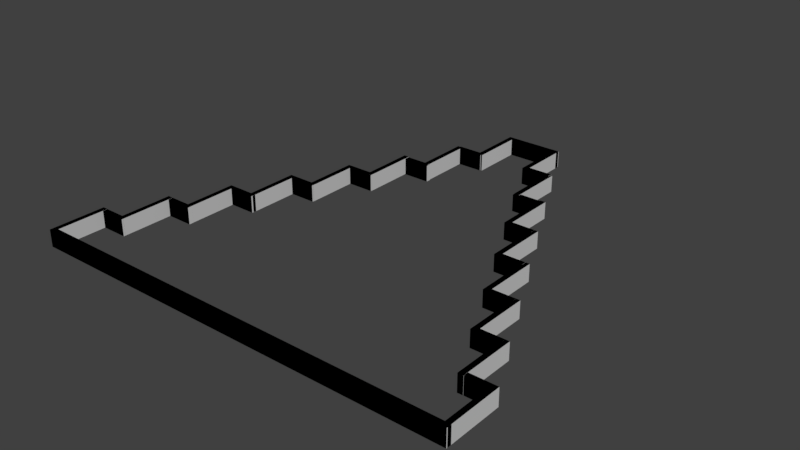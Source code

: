 # Source: Highlight_8.blend  (saved by Blender 2.77.0; exported with 4.5.12 LTS)
import bpy
from mathutils import Matrix  # noqa: F401  (used for matrix-valued properties, if any)

bpy.ops.wm.read_factory_settings(use_empty=True)
scene = bpy.context.scene
scene.name = 'Scene'

# ---- collections
col_collection_1 = bpy.data.collections.new('Collection 1'); scene.collection.children.link(col_collection_1)

# ---- materials (node trees are filled in below, after node groups)
mat_gold = bpy.data.materials.new('gold')
mat_gold.alpha_threshold = 0.0
mat_gold.use_transparent_shadow = False
mat_gold.diffuse_color = (0.64, 0.64, 0.64, 1.0)
mat_gold.specular_color = (0.5, 0.5, 0.5)
mat_gold.roughness = 0.5
mat_gold.specular_intensity = 1.0

# ---- material node trees

# ---- world
world_world = bpy.data.worlds.new('World'); scene.world = world_world
world_world.color = (0.05088, 0.05088, 0.05088)
world_world.use_sun_shadow = False
world_world.sun_shadow_jitter_overblur = 0.0
world_world.cycles.sampling_method = 'MANUAL'

# ---- meshes
me_cube_040 = bpy.data.meshes.new('Cube.040')
me_cube_040.from_pydata([(-0.7295, 0.0333, 1.014), (-0.7295, 0.0333, 0.7936), (-0.7506, 0.0333, 0.7936), (-0.7506, 0.0333, 1.014), (-0.7295, -0.0333, 1.014), (-0.7506, -0.0333, 1.014), (-0.7506, -0.0333, 0.7936), (-0.7295, -0.0333, 0.7936), (-0.7295, 0.0333, 1.014), (-0.7506, 0.0333, 1.014), (-0.7506, -0.0333, 1.014), (-0.7295, -0.0333, 1.014), (-0.7506, 0.0333, 1.014), (-0.7506, 0.0333, 0.7936), (-0.7506, -0.0333, 0.7936), (-0.7506, -0.0333, 1.014), (-0.7506, 0.0333, 0.7936), (-0.7295, 0.0333, 0.7936), (-0.7295, -0.0333, 0.7936), (-0.7506, -0.0333, 0.7936), (-0.7295, -0.0333, 1.014), (-0.7295, -0.0333, 0.7936), (-0.7295, 0.0333, 0.7936), (-0.7295, 0.0333, 1.014)], [], [(0, 1, 2), (0, 2, 3), (4, 5, 6), (4, 6, 7), (8, 9, 10), (8, 10, 11), (12, 13, 14), (12, 14, 15), (16, 17, 18), (16, 18, 19), (20, 21, 22), (20, 22, 23)])
me_cube_040.polygons.foreach_set('use_smooth', [True] * 12)
_k = set([(0, 1), (0, 3), (1, 2), (2, 3), (4, 5), (4, 7), (5, 6), (6, 7), (8, 9), (8, 11), (9, 10), (10, 11), (12, 13), (12, 15), (13, 14), (14, 15), (16, 17), (16, 19), (17, 18), (18, 19), (20, 21), (20, 23), (21, 22), (22, 23)])
me_cube_040.attributes.new('sharp_edge', 'BOOLEAN', 'EDGE').data.foreach_set('value', [ (min(e.vertices), max(e.vertices)) in _k for e in me_cube_040.edges])
me_cube_040.materials.append(mat_gold)
me_cube_040.use_remesh_preserve_volume = False
me_cube_040.use_remesh_preserve_attributes = False
me_cube_040.use_mirror_vertex_groups = False
me_cube_040.update()
me_cube_040.normals_split_custom_set([tuple(v) for v in zip(*[iter([-4.777e-05, -1.0, 2.088e-12, 2.088e-12, -1.0, 4.777e-05, 4.777e-05, -1.0, -2.088e-12, -4.777e-05, -1.0, 2.088e-12, 4.777e-05, -1.0, -2.088e-12, -2.088e-12, -1.0, -4.777e-05, 2.088e-12, 1.0, -4.777e-05, 4.777e-05, 1.0, 2.088e-12, -2.088e-12, 1.0, 4.777e-05, 2.088e-12, 1.0, -4.777e-05, -2.088e-12, 1.0, 4.777e-05, -4.777e-05, 1.0, -2.088e-12, 2.088e-12, -4.777e-05, -1.0, -0.0003355, -1.611e-08, -1.0, -2.088e-12, 4.777e-05, -1.0, 2.088e-12, -4.777e-05, -1.0, -2.088e-12, 4.777e-05, -1.0, -0.0003355, -1.467e-11, -1.0, -1.0, 0.0, 0.0, -1.0, 0.0, 0.0, -1.0, 0.0, 0.0, -1.0, 0.0, 0.0, -1.0, 0.0, 0.0, -1.0, 0.0, 0.0, -2.088e-12, -4.777e-05, 1.0, 0.0003355, -1.611e-08, 1.0, 2.088e-12, 4.777e-05, 1.0, -2.088e-12, -4.777e-05, 1.0, 2.088e-12, 4.777e-05, 1.0, 0.0002792, -0.0001861, 1.0, 1.0, 0.0, 0.0, 1.0, 0.0, 0.0, 1.0, 0.0, 0.0, 1.0, 0.0, 0.0, 1.0, 0.0, 0.0, 1.0, 0.0, 0.0])] * 3)])
me_cube_001 = bpy.data.meshes.new('Cube.001')
me_cube_001.from_pydata([(-0.1163, 0.0333, -0.4384), (0.1163, 0.0333, -0.4384), (0.1163, 0.0333, -0.4576), (-0.1163, 0.0333, -0.4576), (-0.1163, -0.0333, -0.4384), (-0.1163, -0.0333, -0.4576), (0.1163, -0.0333, -0.4576), (0.1163, -0.0333, -0.4384), (-0.1163, 0.0333, -0.4384), (-0.1163, 0.0333, -0.4576), (-0.1163, -0.0333, -0.4576), (-0.1163, -0.0333, -0.4384), (-0.1163, 0.0333, -0.4576), (0.1163, 0.0333, -0.4576), (0.1163, -0.0333, -0.4576), (-0.1163, -0.0333, -0.4576), (0.1163, 0.0333, -0.4576), (0.1163, 0.0333, -0.4384), (0.1163, -0.0333, -0.4384), (0.1163, -0.0333, -0.4576), (-0.1163, -0.0333, -0.4384), (0.1163, -0.0333, -0.4384), (0.1163, 0.0333, -0.4384), (-0.1163, 0.0333, -0.4384)], [], [(0, 1, 2), (0, 2, 3), (4, 5, 6), (4, 6, 7), (8, 9, 10), (8, 10, 11), (12, 13, 14), (12, 14, 15), (16, 17, 18), (16, 18, 19), (20, 21, 22), (20, 22, 23)])
me_cube_001.polygons.foreach_set('use_smooth', [True] * 12)
_k = set([(0, 1), (0, 3), (1, 2), (2, 3), (4, 5), (4, 7), (5, 6), (6, 7), (8, 9), (8, 11), (9, 10), (10, 11), (12, 13), (12, 15), (13, 14), (14, 15), (16, 17), (16, 19), (17, 18), (18, 19), (20, 21), (20, 23), (21, 22), (22, 23)])
me_cube_001.attributes.new('sharp_edge', 'BOOLEAN', 'EDGE').data.foreach_set('value', [ (min(e.vertices), max(e.vertices)) in _k for e in me_cube_001.edges])
me_cube_001.materials.append(mat_gold)
me_cube_001.use_remesh_preserve_volume = False
me_cube_001.use_remesh_preserve_attributes = False
me_cube_001.use_mirror_vertex_groups = False
me_cube_001.update()
me_cube_001.normals_split_custom_set([tuple(v) for v in zip(*[iter([-1.467e-11, -1.0, -0.0003355, -4.777e-05, -1.0, 2.088e-12, 1.467e-11, -1.0, 0.0003355, -1.467e-11, -1.0, -0.0003355, 1.467e-11, -1.0, 0.0003355, 4.777e-05, -1.0, -2.088e-12, 0.0003355, 1.0, 1.467e-11, -2.088e-12, 1.0, 4.777e-05, -0.0003355, 1.0, -1.467e-11, 0.0003355, 1.0, 1.467e-11, -0.0003355, 1.0, -1.467e-11, 2.088e-12, 1.0, -4.777e-05, -1.0, 0.0, 0.0, -1.0, 0.0, 0.0, -1.0, 0.0, 0.0, -1.0, 0.0, 0.0, -1.0, 0.0, 0.0, -1.0, 0.0, 0.0, 4.532e-05, -1.511e-05, 1.0, 0.0003183, -0.0001061, 1.0, 4.532e-05, -1.511e-05, 1.0, 4.532e-05, -1.511e-05, 1.0, 4.532e-05, -1.511e-05, 1.0, 0.0003183, -0.0001061, 1.0, 1.0, 0.0, 0.0, 1.0, 0.0, 0.0, 1.0, 0.0, 0.0, 1.0, 0.0, 0.0, 1.0, 0.0, 0.0, 1.0, 0.0, 0.0, -2.088e-12, 4.777e-05, -1.0, -0.0003355, -1.467e-11, -1.0, 2.088e-12, -4.777e-05, -1.0, -2.088e-12, 4.777e-05, -1.0, 2.088e-12, -4.777e-05, -1.0, -0.0003183, 0.0001061, -1.0])] * 3)])
me_cube_011 = bpy.data.meshes.new('Cube.011')
me_cube_011.from_pydata([(-0.3066, 0.0333, 0.1824), (-0.3066, 0.0333, -0.0384), (-0.3277, 0.0333, -0.0384), (-0.3277, 0.0333, 0.1824), (-0.3066, -0.0333, 0.1824), (-0.3277, -0.0333, 0.1824), (-0.3277, -0.0333, -0.0384), (-0.3066, -0.0333, -0.0384), (-0.3066, 0.0333, 0.1824), (-0.3277, 0.0333, 0.1824), (-0.3277, -0.0333, 0.1824), (-0.3066, -0.0333, 0.1824), (-0.3277, 0.0333, 0.1824), (-0.3277, 0.0333, -0.0384), (-0.3277, -0.0333, -0.0384), (-0.3277, -0.0333, 0.1824), (-0.3277, 0.0333, -0.0384), (-0.3066, 0.0333, -0.0384), (-0.3066, -0.0333, -0.0384), (-0.3277, -0.0333, -0.0384), (-0.3066, -0.0333, 0.1824), (-0.3066, -0.0333, -0.0384), (-0.3066, 0.0333, -0.0384), (-0.3066, 0.0333, 0.1824)], [], [(0, 1, 2), (0, 2, 3), (4, 5, 6), (4, 6, 7), (8, 9, 10), (8, 10, 11), (12, 13, 14), (12, 14, 15), (16, 17, 18), (16, 18, 19), (20, 21, 22), (20, 22, 23)])
me_cube_011.polygons.foreach_set('use_smooth', [True] * 12)
_k = set([(0, 1), (0, 3), (1, 2), (2, 3), (4, 5), (4, 7), (5, 6), (6, 7), (8, 9), (8, 11), (9, 10), (10, 11), (12, 13), (12, 15), (13, 14), (14, 15), (16, 17), (16, 19), (17, 18), (18, 19), (20, 21), (20, 23), (21, 22), (22, 23)])
me_cube_011.attributes.new('sharp_edge', 'BOOLEAN', 'EDGE').data.foreach_set('value', [ (min(e.vertices), max(e.vertices)) in _k for e in me_cube_011.edges])
me_cube_011.materials.append(mat_gold)
me_cube_011.use_remesh_preserve_volume = False
me_cube_011.use_remesh_preserve_attributes = False
me_cube_011.use_mirror_vertex_groups = False
me_cube_011.update()
me_cube_011.normals_split_custom_set([tuple(v) for v in zip(*[iter([-0.0003355, -1.0, 1.467e-11, 2.088e-12, -1.0, 4.777e-05, 0.0003355, -1.0, -1.467e-11, -0.0003355, -1.0, 1.467e-11, 0.0003355, -1.0, -1.467e-11, -2.088e-12, -1.0, -4.777e-05, 1.467e-11, 1.0, -0.0003355, 4.777e-05, 1.0, 2.088e-12, -1.467e-11, 1.0, 0.0003355, 1.467e-11, 1.0, -0.0003355, -1.467e-11, 1.0, 0.0003355, -4.777e-05, 1.0, -2.088e-12, 2.088e-12, -4.777e-05, -1.0, 4.777e-05, 2.088e-12, -1.0, -2.088e-12, 4.777e-05, -1.0, 2.088e-12, -4.777e-05, -1.0, -2.088e-12, 4.777e-05, -1.0, -4.777e-05, -2.088e-12, -1.0, -1.0, 0.0, 0.0, -1.0, 0.0, 0.0, -1.0, 0.0, 0.0, -1.0, 0.0, 0.0, -1.0, 0.0, 0.0, -1.0, 0.0, 0.0, -2.088e-12, -4.777e-05, 1.0, -4.777e-05, 2.088e-12, 1.0, 2.088e-12, 4.777e-05, 1.0, -2.088e-12, -4.777e-05, 1.0, 2.088e-12, 4.777e-05, 1.0, 4.777e-05, -2.088e-12, 1.0, 1.0, 0.0, 0.0, 1.0, 0.0, 0.0, 1.0, 0.0, 0.0, 1.0, 0.0, 0.0, 1.0, 0.0, 0.0, 1.0, 0.0, 0.0])] * 3)])
me_cube_007_cube_008 = bpy.data.meshes.new('Cube.007_Cube.008')
me_cube_007_cube_008.from_pydata([(-0.4179, 0.03357, 0.1888), (-0.3069, 0.03357, 0.1888), (-0.3069, 0.03357, 0.1696), (-0.4179, 0.03357, 0.1696), (-0.4179, -0.03303, 0.1888), (-0.4179, -0.03303, 0.1696), (-0.3069, -0.03303, 0.1696), (-0.3069, -0.03303, 0.1888), (-0.4179, 0.03357, 0.1888), (-0.4179, 0.03357, 0.1696), (-0.4179, -0.03303, 0.1696), (-0.4179, -0.03303, 0.1888), (-0.4179, 0.03357, 0.1696), (-0.3069, 0.03357, 0.1696), (-0.3069, -0.03303, 0.1696), (-0.4179, -0.03303, 0.1696), (-0.3069, 0.03357, 0.1696), (-0.3069, 0.03357, 0.1888), (-0.3069, -0.03303, 0.1888), (-0.3069, -0.03303, 0.1696), (-0.4179, -0.03303, 0.1888), (-0.3069, -0.03303, 0.1888), (-0.3069, 0.03357, 0.1888), (-0.4179, 0.03357, 0.1888)], [], [(0, 1, 2), (0, 2, 3), (4, 5, 6), (4, 6, 7), (8, 9, 10), (8, 10, 11), (12, 13, 14), (12, 14, 15), (16, 17, 18), (16, 18, 19), (20, 21, 22), (20, 22, 23)])
me_cube_007_cube_008.polygons.foreach_set('use_smooth', [True] * 12)
_k = set([(0, 1), (0, 3), (1, 2), (2, 3), (4, 5), (4, 7), (5, 6), (6, 7), (8, 9), (8, 11), (9, 10), (10, 11), (12, 13), (12, 15), (13, 14), (14, 15), (16, 17), (16, 19), (17, 18), (18, 19), (20, 21), (20, 23), (21, 22), (22, 23)])
me_cube_007_cube_008.attributes.new('sharp_edge', 'BOOLEAN', 'EDGE').data.foreach_set('value', [ (min(e.vertices), max(e.vertices)) in _k for e in me_cube_007_cube_008.edges])
me_cube_007_cube_008.materials.append(mat_gold)
me_cube_007_cube_008.use_remesh_preserve_volume = False
me_cube_007_cube_008.use_remesh_preserve_attributes = False
me_cube_007_cube_008.use_mirror_vertex_groups = False
me_cube_007_cube_008.update()
me_cube_007_cube_008.normals_split_custom_set([tuple(v) for v in zip(*[iter([-2.088e-12, -1.0, -4.777e-05, -4.777e-05, -1.0, 2.088e-12, 2.088e-12, -1.0, 4.777e-05, -2.088e-12, -1.0, -4.777e-05, 2.088e-12, -1.0, 4.777e-05, 4.777e-05, -1.0, -2.088e-12, 4.777e-05, 1.0, 2.088e-12, -2.088e-12, 1.0, 4.777e-05, -4.777e-05, 1.0, -2.088e-12, 4.777e-05, 1.0, 2.088e-12, -4.777e-05, 1.0, -2.088e-12, 2.088e-12, 1.0, -4.777e-05, -1.0, 0.0, 0.0, -1.0, 0.0, 0.0, -1.0, 0.0, 0.0, -1.0, 0.0, 0.0, -1.0, 0.0, 0.0, -1.0, 0.0, 0.0, -2.088e-12, -4.777e-05, 1.0, 0.0003183, -0.0001061, 1.0, 2.088e-12, 4.777e-05, 1.0, -2.088e-12, -4.777e-05, 1.0, 2.088e-12, 4.777e-05, 1.0, 4.777e-05, -2.088e-12, 1.0, 1.0, 0.0, 0.0, 1.0, 0.0, 0.0, 1.0, 0.0, 0.0, 1.0, 0.0, 0.0, 1.0, 0.0, 0.0, 1.0, 0.0, 0.0, -2.088e-12, 4.777e-05, -1.0, -4.532e-05, 1.511e-05, -1.0, 2.088e-12, -4.777e-05, -1.0, -2.088e-12, 4.777e-05, -1.0, 2.088e-12, -4.777e-05, -1.0, 0.0003355, 1.467e-11, -1.0])] * 3)])
me_cube_052 = bpy.data.meshes.new('Cube.052')
me_cube_052.from_pydata([(-0.8563, 0.0333, 1.226), (0.8563, 0.0333, 1.226), (0.8563, 0.0333, 1.206), (-0.8563, 0.0333, 1.206), (-0.8563, -0.0333, 1.226), (-0.8563, -0.0333, 1.206), (0.8563, -0.0333, 1.206), (0.8563, -0.0333, 1.226), (-0.8563, 0.0333, 1.226), (-0.8563, 0.0333, 1.206), (-0.8563, -0.0333, 1.206), (-0.8563, -0.0333, 1.226), (-0.8563, 0.0333, 1.206), (0.8563, 0.0333, 1.206), (0.8563, -0.0333, 1.206), (-0.8563, -0.0333, 1.206), (0.8563, 0.0333, 1.206), (0.8563, 0.0333, 1.226), (0.8563, -0.0333, 1.226), (0.8563, -0.0333, 1.206), (-0.8563, -0.0333, 1.226), (0.8563, -0.0333, 1.226), (0.8563, 0.0333, 1.226), (-0.8563, 0.0333, 1.226)], [], [(0, 1, 2), (0, 2, 3), (4, 5, 6), (4, 6, 7), (8, 9, 10), (8, 10, 11), (12, 13, 14), (12, 14, 15), (16, 17, 18), (16, 18, 19), (20, 21, 22), (20, 22, 23)])
me_cube_052.polygons.foreach_set('use_smooth', [True] * 12)
_k = set([(0, 1), (0, 3), (1, 2), (2, 3), (4, 5), (4, 7), (5, 6), (6, 7), (8, 9), (8, 11), (9, 10), (10, 11), (12, 13), (12, 15), (13, 14), (14, 15), (16, 17), (16, 19), (17, 18), (18, 19), (20, 21), (20, 23), (21, 22), (22, 23)])
me_cube_052.attributes.new('sharp_edge', 'BOOLEAN', 'EDGE').data.foreach_set('value', [ (min(e.vertices), max(e.vertices)) in _k for e in me_cube_052.edges])
me_cube_052.materials.append(mat_gold)
me_cube_052.use_remesh_preserve_volume = False
me_cube_052.use_remesh_preserve_attributes = False
me_cube_052.use_mirror_vertex_groups = False
me_cube_052.update()
me_cube_052.normals_split_custom_set([tuple(v) for v in zip(*[iter([-2.088e-12, -1.0, -4.777e-05, -4.777e-05, -1.0, 2.088e-12, 2.088e-12, -1.0, 4.777e-05, -2.088e-12, -1.0, -4.777e-05, 2.088e-12, -1.0, 4.777e-05, 4.777e-05, -1.0, -2.088e-12, 4.777e-05, 1.0, 2.088e-12, -2.088e-12, 1.0, 4.777e-05, -4.777e-05, 1.0, -2.088e-12, 4.777e-05, 1.0, 2.088e-12, -4.777e-05, 1.0, -2.088e-12, 2.088e-12, 1.0, -4.777e-05, -1.0, 0.0, 0.0, -1.0, 0.0, 0.0, -1.0, 0.0, 0.0, -1.0, 0.0, 0.0, -1.0, 0.0, 0.0, -1.0, 0.0, 0.0, -2.088e-12, -4.777e-05, 1.0, -0.0003355, 1.467e-11, 1.0, 2.088e-12, 4.777e-05, 1.0, -2.088e-12, -4.777e-05, 1.0, 2.088e-12, 4.777e-05, 1.0, 0.0003355, -1.467e-11, 1.0, 1.0, 0.0, 0.0, 1.0, 0.0, 0.0, 1.0, 0.0, 0.0, 1.0, 0.0, 0.0, 1.0, 0.0, 0.0, 1.0, 0.0, 0.0, -2.088e-12, 4.777e-05, -1.0, -0.0003183, 0.0001061, -1.0, 2.088e-12, -4.777e-05, -1.0, -2.088e-12, 4.777e-05, -1.0, 2.088e-12, -4.777e-05, -1.0, -0.0003183, 0.0001061, -1.0])] * 3)])
me_cube_020_cube_026 = bpy.data.meshes.new('Cube.020_Cube.026')
me_cube_020_cube_026.from_pydata([(0.6235, 0.03339, 0.8127), (0.7345, 0.03339, 0.8127), (0.7345, 0.03339, 0.7935), (0.6235, 0.03339, 0.7935), (0.6235, -0.03321, 0.8127), (0.6235, -0.03321, 0.7935), (0.7345, -0.03321, 0.7935), (0.7345, -0.03321, 0.8127), (0.6235, 0.03339, 0.8127), (0.6235, 0.03339, 0.7935), (0.6235, -0.03321, 0.7935), (0.6235, -0.03321, 0.8127), (0.6235, 0.03339, 0.7935), (0.7345, 0.03339, 0.7935), (0.7345, -0.03321, 0.7935), (0.6235, -0.03321, 0.7935), (0.7345, 0.03339, 0.7935), (0.7345, 0.03339, 0.8127), (0.7345, -0.03321, 0.8127), (0.7345, -0.03321, 0.7935), (0.6235, -0.03321, 0.8127), (0.7345, -0.03321, 0.8127), (0.7345, 0.03339, 0.8127), (0.6235, 0.03339, 0.8127)], [], [(0, 1, 2), (0, 2, 3), (4, 5, 6), (4, 6, 7), (8, 9, 10), (8, 10, 11), (12, 13, 14), (12, 14, 15), (16, 17, 18), (16, 18, 19), (20, 21, 22), (20, 22, 23)])
me_cube_020_cube_026.polygons.foreach_set('use_smooth', [True] * 12)
_k = set([(0, 1), (0, 3), (1, 2), (2, 3), (4, 5), (4, 7), (5, 6), (6, 7), (8, 9), (8, 11), (9, 10), (10, 11), (12, 13), (12, 15), (13, 14), (14, 15), (16, 17), (16, 19), (17, 18), (18, 19), (20, 21), (20, 23), (21, 22), (22, 23)])
me_cube_020_cube_026.attributes.new('sharp_edge', 'BOOLEAN', 'EDGE').data.foreach_set('value', [ (min(e.vertices), max(e.vertices)) in _k for e in me_cube_020_cube_026.edges])
me_cube_020_cube_026.materials.append(mat_gold)
me_cube_020_cube_026.use_remesh_preserve_volume = False
me_cube_020_cube_026.use_remesh_preserve_attributes = False
me_cube_020_cube_026.use_mirror_vertex_groups = False
me_cube_020_cube_026.update()
me_cube_020_cube_026.normals_split_custom_set([tuple(v) for v in zip(*[iter([-2.088e-12, -1.0, -4.777e-05, -4.777e-05, -1.0, 2.088e-12, -1.172e-12, -1.0, 4.777e-05, -2.088e-12, -1.0, -4.777e-05, -1.172e-12, -1.0, 4.777e-05, 4.777e-05, -1.0, 4.334e-10, 4.777e-05, 1.0, 2.088e-12, -2.69e-12, 1.0, 4.777e-05, -4.777e-05, 1.0, -4.349e-10, 4.777e-05, 1.0, 2.088e-12, -4.777e-05, 1.0, -4.349e-10, 2.088e-12, 1.0, -4.777e-05, -1.0, 0.0, 0.0, -1.0, 0.0, 0.0, -1.0, 0.0, 0.0, -1.0, 0.0, 0.0, -1.0, 0.0, 0.0, -1.0, 0.0, 0.0, 3.886e-05, 0.0, 1.0, 3.806e-05, -1.497e-05, 1.0, 3.949e-05, 2.305e-09, 1.0, 3.886e-05, 0.0, 1.0, 3.949e-05, 2.305e-09, 1.0, 0.0003257, -1.468e-11, 1.0, 1.0, 0.0, 0.0, 1.0, 0.0, 0.0, 1.0, 0.0, 0.0, 1.0, 0.0, 0.0, 1.0, 0.0, 0.0, 1.0, 0.0, 0.0, -2.088e-12, 4.777e-05, -1.0, -0.0003183, 0.0001061, -1.0, 2.088e-12, -4.777e-05, -1.0, -2.088e-12, 4.777e-05, -1.0, 2.088e-12, -4.777e-05, -1.0, 4.777e-05, 2.088e-12, -1.0])] * 3)])
me_cube_002 = bpy.data.meshes.new('Cube.002')
me_cube_002.from_pydata([(-0.09515, 0.0333, -0.2336), (-0.09515, 0.0333, -0.4544), (-0.1163, 0.0333, -0.4544), (-0.1163, 0.0333, -0.2336), (-0.09515, -0.0333, -0.2336), (-0.1163, -0.0333, -0.2336), (-0.1163, -0.0333, -0.4544), (-0.09515, -0.0333, -0.4544), (-0.09515, 0.0333, -0.2336), (-0.1163, 0.0333, -0.2336), (-0.1163, -0.0333, -0.2336), (-0.09515, -0.0333, -0.2336), (-0.1163, 0.0333, -0.2336), (-0.1163, 0.0333, -0.4544), (-0.1163, -0.0333, -0.4544), (-0.1163, -0.0333, -0.2336), (-0.1163, 0.0333, -0.4544), (-0.09515, 0.0333, -0.4544), (-0.09515, -0.0333, -0.4544), (-0.1163, -0.0333, -0.4544), (-0.09515, -0.0333, -0.2336), (-0.09515, -0.0333, -0.4544), (-0.09515, 0.0333, -0.4544), (-0.09515, 0.0333, -0.2336)], [], [(0, 1, 2), (0, 2, 3), (4, 5, 6), (4, 6, 7), (8, 9, 10), (8, 10, 11), (12, 13, 14), (12, 14, 15), (16, 17, 18), (16, 18, 19), (20, 21, 22), (20, 22, 23)])
me_cube_002.polygons.foreach_set('use_smooth', [True] * 12)
_k = set([(0, 1), (0, 3), (1, 2), (2, 3), (4, 5), (4, 7), (5, 6), (6, 7), (8, 9), (8, 11), (9, 10), (10, 11), (12, 13), (12, 15), (13, 14), (14, 15), (16, 17), (16, 19), (17, 18), (18, 19), (20, 21), (20, 23), (21, 22), (22, 23)])
me_cube_002.attributes.new('sharp_edge', 'BOOLEAN', 'EDGE').data.foreach_set('value', [ (min(e.vertices), max(e.vertices)) in _k for e in me_cube_002.edges])
me_cube_002.materials.append(mat_gold)
me_cube_002.use_remesh_preserve_volume = False
me_cube_002.use_remesh_preserve_attributes = False
me_cube_002.use_mirror_vertex_groups = False
me_cube_002.update()
me_cube_002.normals_split_custom_set([tuple(v) for v in zip(*[iter([-4.777e-05, -1.0, 2.088e-12, 2.088e-12, -1.0, 4.777e-05, 4.777e-05, -1.0, -2.088e-12, -4.777e-05, -1.0, 2.088e-12, 4.777e-05, -1.0, -2.088e-12, -2.088e-12, -1.0, -4.777e-05, 2.088e-12, 1.0, -4.777e-05, 4.777e-05, 1.0, 2.088e-12, -2.088e-12, 1.0, 4.777e-05, 2.088e-12, 1.0, -4.777e-05, -2.088e-12, 1.0, 4.777e-05, -4.777e-05, 1.0, -2.088e-12, 2.088e-12, -4.777e-05, -1.0, 4.777e-05, 2.088e-12, -1.0, -2.088e-12, 4.777e-05, -1.0, 2.088e-12, -4.777e-05, -1.0, -2.088e-12, 4.777e-05, -1.0, -4.777e-05, -2.088e-12, -1.0, -1.0, 0.0, 0.0, -1.0, 0.0, 0.0, -1.0, 0.0, 0.0, -1.0, 0.0, 0.0, -1.0, 0.0, 0.0, -1.0, 0.0, 0.0, -2.088e-12, -4.777e-05, 1.0, -4.777e-05, 2.088e-12, 1.0, 2.088e-12, 4.777e-05, 1.0, -2.088e-12, -4.777e-05, 1.0, 2.088e-12, 4.777e-05, 1.0, 4.777e-05, -2.088e-12, 1.0, 1.0, 0.0, 0.0, 1.0, 0.0, 0.0, 1.0, 0.0, 0.0, 1.0, 0.0, 0.0, 1.0, 0.0, 0.0, 1.0, 0.0, 0.0])] * 3)])
me_cube_031 = bpy.data.meshes.new('Cube.031')
me_cube_031.from_pydata([(-0.6237, 0.0333, 0.8064), (-0.6237, 0.0333, 0.5856), (-0.6449, 0.0333, 0.5856), (-0.6449, 0.0333, 0.8064), (-0.6237, -0.0333, 0.8064), (-0.6449, -0.0333, 0.8064), (-0.6449, -0.0333, 0.5856), (-0.6237, -0.0333, 0.5856), (-0.6237, 0.0333, 0.8064), (-0.6449, 0.0333, 0.8064), (-0.6449, -0.0333, 0.8064), (-0.6237, -0.0333, 0.8064), (-0.6449, 0.0333, 0.8064), (-0.6449, 0.0333, 0.5856), (-0.6449, -0.0333, 0.5856), (-0.6449, -0.0333, 0.8064), (-0.6449, 0.0333, 0.5856), (-0.6237, 0.0333, 0.5856), (-0.6237, -0.0333, 0.5856), (-0.6449, -0.0333, 0.5856), (-0.6237, -0.0333, 0.8064), (-0.6237, -0.0333, 0.5856), (-0.6237, 0.0333, 0.5856), (-0.6237, 0.0333, 0.8064)], [], [(0, 1, 2), (0, 2, 3), (4, 5, 6), (4, 6, 7), (8, 9, 10), (8, 10, 11), (12, 13, 14), (12, 14, 15), (16, 17, 18), (16, 18, 19), (20, 21, 22), (20, 22, 23)])
me_cube_031.polygons.foreach_set('use_smooth', [True] * 12)
_k = set([(0, 1), (0, 3), (1, 2), (2, 3), (4, 5), (4, 7), (5, 6), (6, 7), (8, 9), (8, 11), (9, 10), (10, 11), (12, 13), (12, 15), (13, 14), (14, 15), (16, 17), (16, 19), (17, 18), (18, 19), (20, 21), (20, 23), (21, 22), (22, 23)])
me_cube_031.attributes.new('sharp_edge', 'BOOLEAN', 'EDGE').data.foreach_set('value', [ (min(e.vertices), max(e.vertices)) in _k for e in me_cube_031.edges])
me_cube_031.materials.append(mat_gold)
me_cube_031.use_remesh_preserve_volume = False
me_cube_031.use_remesh_preserve_attributes = False
me_cube_031.use_mirror_vertex_groups = False
me_cube_031.update()
me_cube_031.normals_split_custom_set([tuple(v) for v in zip(*[iter([-4.777e-05, -1.0, 2.088e-12, 2.088e-12, -1.0, 4.777e-05, 4.777e-05, -1.0, -2.088e-12, -4.777e-05, -1.0, 2.088e-12, 4.777e-05, -1.0, -2.088e-12, -2.088e-12, -1.0, -4.777e-05, 2.088e-12, 1.0, -4.777e-05, 4.777e-05, 1.0, 2.088e-12, -2.088e-12, 1.0, 4.777e-05, 2.088e-12, 1.0, -4.777e-05, -2.088e-12, 1.0, 4.777e-05, -4.777e-05, 1.0, -2.088e-12, 2.088e-12, -4.777e-05, -1.0, 4.777e-05, 2.088e-12, -1.0, -2.088e-12, 4.777e-05, -1.0, 2.088e-12, -4.777e-05, -1.0, -2.088e-12, 4.777e-05, -1.0, -4.777e-05, -2.088e-12, -1.0, -1.0, 0.0, 0.0, -1.0, 0.0, 0.0, -1.0, 0.0, 0.0, -1.0, 0.0, 0.0, -1.0, 0.0, 0.0, -1.0, 0.0, 0.0, -2.088e-12, -4.777e-05, 1.0, -4.777e-05, 2.088e-12, 1.0, 2.088e-12, 4.777e-05, 1.0, -2.088e-12, -4.777e-05, 1.0, 2.088e-12, 4.777e-05, 1.0, 4.777e-05, -2.088e-12, 1.0, 1.0, 0.0, 0.0, 1.0, 0.0, 0.0, 1.0, 0.0, 0.0, 1.0, 0.0, 0.0, 1.0, 0.0, 0.0, 1.0, 0.0, 0.0])] * 3)])
me_cube_018_cube_021 = bpy.data.meshes.new('Cube.018_Cube.021')
me_cube_018_cube_021.from_pydata([(0.4127, 0.03367, 0.3972), (0.5237, 0.03367, 0.3972), (0.5237, 0.03367, 0.378), (0.4127, 0.03367, 0.378), (0.4127, -0.03293, 0.3972), (0.4127, -0.03293, 0.378), (0.5237, -0.03293, 0.378), (0.5237, -0.03293, 0.3972), (0.4127, 0.03367, 0.3972), (0.4127, 0.03367, 0.378), (0.4127, -0.03293, 0.378), (0.4127, -0.03293, 0.3972), (0.4127, 0.03367, 0.378), (0.5237, 0.03367, 0.378), (0.5237, -0.03293, 0.378), (0.4127, -0.03293, 0.378), (0.5237, 0.03367, 0.378), (0.5237, 0.03367, 0.3972), (0.5237, -0.03293, 0.3972), (0.5237, -0.03293, 0.378), (0.4127, -0.03293, 0.3972), (0.5237, -0.03293, 0.3972), (0.5237, 0.03367, 0.3972), (0.4127, 0.03367, 0.3972)], [], [(0, 1, 2), (0, 2, 3), (4, 5, 6), (4, 6, 7), (8, 9, 10), (8, 10, 11), (12, 13, 14), (12, 14, 15), (16, 17, 18), (16, 18, 19), (20, 21, 22), (20, 22, 23)])
me_cube_018_cube_021.polygons.foreach_set('use_smooth', [True] * 12)
_k = set([(0, 1), (0, 3), (1, 2), (2, 3), (4, 5), (4, 7), (5, 6), (6, 7), (8, 9), (8, 11), (9, 10), (10, 11), (12, 13), (12, 15), (13, 14), (14, 15), (16, 17), (16, 19), (17, 18), (18, 19), (20, 21), (20, 23), (21, 22), (22, 23)])
me_cube_018_cube_021.attributes.new('sharp_edge', 'BOOLEAN', 'EDGE').data.foreach_set('value', [ (min(e.vertices), max(e.vertices)) in _k for e in me_cube_018_cube_021.edges])
me_cube_018_cube_021.materials.append(mat_gold)
me_cube_018_cube_021.use_remesh_preserve_volume = False
me_cube_018_cube_021.use_remesh_preserve_attributes = False
me_cube_018_cube_021.use_mirror_vertex_groups = False
me_cube_018_cube_021.update()
me_cube_018_cube_021.normals_split_custom_set([tuple(v) for v in zip(*[iter([-2.088e-12, -1.0, -4.777e-05, -4.777e-05, -1.0, 2.088e-12, 2.088e-12, -1.0, 4.777e-05, -2.088e-12, -1.0, -4.777e-05, 2.088e-12, -1.0, 4.777e-05, 4.777e-05, -1.0, -2.088e-12, 4.777e-05, 1.0, 2.088e-12, -2.088e-12, 1.0, 4.777e-05, -4.777e-05, 1.0, -2.088e-12, 4.777e-05, 1.0, 2.088e-12, -4.777e-05, 1.0, -2.088e-12, 2.088e-12, 1.0, -4.777e-05, -1.0, 0.0, 0.0, -1.0, 0.0, 0.0, -1.0, 0.0, 0.0, -1.0, 0.0, 0.0, -1.0, 0.0, 0.0, -1.0, 0.0, 0.0, -2.088e-12, -4.777e-05, 1.0, 4.532e-05, -1.511e-05, 1.0, 2.088e-12, 4.777e-05, 1.0, -2.088e-12, -4.777e-05, 1.0, 2.088e-12, 4.777e-05, 1.0, 0.0003355, -1.467e-11, 1.0, 1.0, 0.0, 0.0, 1.0, 0.0, 0.0, 1.0, 0.0, 0.0, 1.0, 0.0, 0.0, 1.0, 0.0, 0.0, 1.0, 0.0, 0.0, -2.088e-12, 4.777e-05, -1.0, -0.0003183, 0.0001061, -1.0, 2.088e-12, -4.777e-05, -1.0, -2.088e-12, 4.777e-05, -1.0, 2.088e-12, -4.777e-05, -1.0, 4.777e-05, 2.088e-12, -1.0])] * 3)])
me_cube_015_cube_019 = bpy.data.meshes.new('Cube.015_Cube.019')
me_cube_015_cube_019.from_pydata([(0.2004, 0.03173, -0.01781), (0.3114, 0.03173, -0.01781), (0.3114, 0.03173, -0.03701), (0.2004, 0.03173, -0.03701), (0.2004, -0.03487, -0.01781), (0.2004, -0.03487, -0.03701), (0.3114, -0.03487, -0.03701), (0.3114, -0.03487, -0.01781), (0.2004, 0.03173, -0.01781), (0.2004, 0.03173, -0.03701), (0.2004, -0.03487, -0.03701), (0.2004, -0.03487, -0.01781), (0.2004, 0.03173, -0.03701), (0.3114, 0.03173, -0.03701), (0.3114, -0.03487, -0.03701), (0.2004, -0.03487, -0.03701), (0.3114, 0.03173, -0.03701), (0.3114, 0.03173, -0.01781), (0.3114, -0.03487, -0.01781), (0.3114, -0.03487, -0.03701), (0.2004, -0.03487, -0.01781), (0.3114, -0.03487, -0.01781), (0.3114, 0.03173, -0.01781), (0.2004, 0.03173, -0.01781)], [], [(0, 1, 2), (0, 2, 3), (4, 5, 6), (4, 6, 7), (8, 9, 10), (8, 10, 11), (12, 13, 14), (12, 14, 15), (16, 17, 18), (16, 18, 19), (20, 21, 22), (20, 22, 23)])
me_cube_015_cube_019.polygons.foreach_set('use_smooth', [True] * 12)
_k = set([(0, 1), (0, 3), (1, 2), (2, 3), (4, 5), (4, 7), (5, 6), (6, 7), (8, 9), (8, 11), (9, 10), (10, 11), (12, 13), (12, 15), (13, 14), (14, 15), (16, 17), (16, 19), (17, 18), (18, 19), (20, 21), (20, 23), (21, 22), (22, 23)])
me_cube_015_cube_019.attributes.new('sharp_edge', 'BOOLEAN', 'EDGE').data.foreach_set('value', [ (min(e.vertices), max(e.vertices)) in _k for e in me_cube_015_cube_019.edges])
me_cube_015_cube_019.materials.append(mat_gold)
me_cube_015_cube_019.use_remesh_preserve_volume = False
me_cube_015_cube_019.use_remesh_preserve_attributes = False
me_cube_015_cube_019.use_mirror_vertex_groups = False
me_cube_015_cube_019.update()
me_cube_015_cube_019.normals_split_custom_set([tuple(v) for v in zip(*[iter([-1.467e-11, -1.0, -0.0003355, -4.777e-05, -1.0, 2.088e-12, 2.088e-12, -1.0, 4.777e-05, -1.467e-11, -1.0, -0.0003355, 2.088e-12, -1.0, 4.777e-05, 0.0003355, -1.0, -1.467e-11, 0.0003355, 1.0, 1.467e-11, -1.467e-11, 1.0, 0.0003355, -4.777e-05, 1.0, -2.088e-12, 0.0003355, 1.0, 1.467e-11, -4.777e-05, 1.0, -2.088e-12, 2.088e-12, 1.0, -4.777e-05, -1.0, 0.0, 0.0, -1.0, 0.0, 0.0, -1.0, 0.0, 0.0, -1.0, 0.0, 0.0, -1.0, 0.0, 0.0, -1.0, 0.0, 0.0, -2.088e-12, -4.777e-05, 1.0, 4.532e-05, -1.511e-05, 1.0, 2.088e-12, 4.777e-05, 1.0, -2.088e-12, -4.777e-05, 1.0, 2.088e-12, 4.777e-05, 1.0, 0.0003355, -1.467e-11, 1.0, 1.0, 0.0, 0.0, 1.0, 0.0, 0.0, 1.0, 0.0, 0.0, 1.0, 0.0, 0.0, 1.0, 0.0, 0.0, 1.0, 0.0, 0.0, -2.088e-12, 4.777e-05, -1.0, -0.0003183, 0.0001061, -1.0, 2.088e-12, -4.777e-05, -1.0, -2.088e-12, 4.777e-05, -1.0, 2.088e-12, -4.777e-05, -1.0, 4.777e-05, 2.088e-12, -1.0])] * 3)])
me_cube_035 = bpy.data.meshes.new('Cube.035')
me_cube_035.from_pydata([(-0.2009, 0.0333, -0.0256), (-0.2009, 0.0333, -0.2464), (-0.222, 0.0333, -0.2464), (-0.222, 0.0333, -0.0256), (-0.2009, -0.0333, -0.0256), (-0.222, -0.0333, -0.0256), (-0.222, -0.0333, -0.2464), (-0.2009, -0.0333, -0.2464), (-0.2009, 0.0333, -0.0256), (-0.222, 0.0333, -0.0256), (-0.222, -0.0333, -0.0256), (-0.2009, -0.0333, -0.0256), (-0.222, 0.0333, -0.0256), (-0.222, 0.0333, -0.2464), (-0.222, -0.0333, -0.2464), (-0.222, -0.0333, -0.0256), (-0.222, 0.0333, -0.2464), (-0.2009, 0.0333, -0.2464), (-0.2009, -0.0333, -0.2464), (-0.222, -0.0333, -0.2464), (-0.2009, -0.0333, -0.0256), (-0.2009, -0.0333, -0.2464), (-0.2009, 0.0333, -0.2464), (-0.2009, 0.0333, -0.0256)], [], [(0, 1, 2), (0, 2, 3), (4, 5, 6), (4, 6, 7), (8, 9, 10), (8, 10, 11), (12, 13, 14), (12, 14, 15), (16, 17, 18), (16, 18, 19), (20, 21, 22), (20, 22, 23)])
me_cube_035.polygons.foreach_set('use_smooth', [True] * 12)
_k = set([(0, 1), (0, 3), (1, 2), (2, 3), (4, 5), (4, 7), (5, 6), (6, 7), (8, 9), (8, 11), (9, 10), (10, 11), (12, 13), (12, 15), (13, 14), (14, 15), (16, 17), (16, 19), (17, 18), (18, 19), (20, 21), (20, 23), (21, 22), (22, 23)])
me_cube_035.attributes.new('sharp_edge', 'BOOLEAN', 'EDGE').data.foreach_set('value', [ (min(e.vertices), max(e.vertices)) in _k for e in me_cube_035.edges])
me_cube_035.materials.append(mat_gold)
me_cube_035.use_remesh_preserve_volume = False
me_cube_035.use_remesh_preserve_attributes = False
me_cube_035.use_mirror_vertex_groups = False
me_cube_035.update()
me_cube_035.normals_split_custom_set([tuple(v) for v in zip(*[iter([-4.777e-05, -1.0, 2.088e-12, 2.088e-12, -1.0, 4.777e-05, 4.777e-05, -1.0, -2.088e-12, -4.777e-05, -1.0, 2.088e-12, 4.777e-05, -1.0, -2.088e-12, -2.088e-12, -1.0, -4.777e-05, 2.088e-12, 1.0, -4.777e-05, 4.777e-05, 1.0, 2.088e-12, -2.088e-12, 1.0, 4.777e-05, 2.088e-12, 1.0, -4.777e-05, -2.088e-12, 1.0, 4.777e-05, -4.777e-05, 1.0, -2.088e-12, 2.088e-12, -4.777e-05, -1.0, 4.777e-05, 2.088e-12, -1.0, -2.088e-12, 4.777e-05, -1.0, 2.088e-12, -4.777e-05, -1.0, -2.088e-12, 4.777e-05, -1.0, -4.777e-05, -2.088e-12, -1.0, -1.0, 0.0, 0.0, -1.0, 0.0, 0.0, -1.0, 0.0, 0.0, -1.0, 0.0, 0.0, -1.0, 0.0, 0.0, -1.0, 0.0, 0.0, -2.088e-12, -4.777e-05, 1.0, -4.777e-05, 2.088e-12, 1.0, 2.088e-12, 4.777e-05, 1.0, -2.088e-12, -4.777e-05, 1.0, 2.088e-12, 4.777e-05, 1.0, 4.777e-05, -2.088e-12, 1.0, 1.0, 0.0, 0.0, 1.0, 0.0, 0.0, 1.0, 0.0, 0.0, 1.0, 0.0, 0.0, 1.0, 0.0, 0.0, 1.0, 0.0, 0.0])] * 3)])
me_cube_010 = bpy.data.meshes.new('Cube.010')
me_cube_010.from_pydata([(0.3277, 0.0333, 0.1824), (0.3277, 0.0333, -0.0384), (0.3066, 0.0333, -0.0384), (0.3066, 0.0333, 0.1824), (0.3277, -0.0333, 0.1824), (0.3066, -0.0333, 0.1824), (0.3066, -0.0333, -0.0384), (0.3277, -0.0333, -0.0384), (0.3277, 0.0333, 0.1824), (0.3066, 0.0333, 0.1824), (0.3066, -0.0333, 0.1824), (0.3277, -0.0333, 0.1824), (0.3066, 0.0333, 0.1824), (0.3066, 0.0333, -0.0384), (0.3066, -0.0333, -0.0384), (0.3066, -0.0333, 0.1824), (0.3066, 0.0333, -0.0384), (0.3277, 0.0333, -0.0384), (0.3277, -0.0333, -0.0384), (0.3066, -0.0333, -0.0384), (0.3277, -0.0333, 0.1824), (0.3277, -0.0333, -0.0384), (0.3277, 0.0333, -0.0384), (0.3277, 0.0333, 0.1824)], [], [(0, 1, 2), (0, 2, 3), (4, 5, 6), (4, 6, 7), (8, 9, 10), (8, 10, 11), (12, 13, 14), (12, 14, 15), (16, 17, 18), (16, 18, 19), (20, 21, 22), (20, 22, 23)])
me_cube_010.polygons.foreach_set('use_smooth', [True] * 12)
_k = set([(0, 1), (0, 3), (1, 2), (2, 3), (4, 5), (4, 7), (5, 6), (6, 7), (8, 9), (8, 11), (9, 10), (10, 11), (12, 13), (12, 15), (13, 14), (14, 15), (16, 17), (16, 19), (17, 18), (18, 19), (20, 21), (20, 23), (21, 22), (22, 23)])
me_cube_010.attributes.new('sharp_edge', 'BOOLEAN', 'EDGE').data.foreach_set('value', [ (min(e.vertices), max(e.vertices)) in _k for e in me_cube_010.edges])
me_cube_010.materials.append(mat_gold)
me_cube_010.use_remesh_preserve_volume = False
me_cube_010.use_remesh_preserve_attributes = False
me_cube_010.use_mirror_vertex_groups = False
me_cube_010.update()
me_cube_010.normals_split_custom_set([tuple(v) for v in zip(*[iter([-0.0003355, -1.0, 1.467e-11, 2.088e-12, -1.0, 4.777e-05, 0.0003355, -1.0, -1.467e-11, -0.0003355, -1.0, 1.467e-11, 0.0003355, -1.0, -1.467e-11, -2.088e-12, -1.0, -4.777e-05, 1.467e-11, 1.0, -0.0003355, 4.777e-05, 1.0, 2.088e-12, -1.467e-11, 1.0, 0.0003355, 1.467e-11, 1.0, -0.0003355, -1.467e-11, 1.0, 0.0003355, -4.777e-05, 1.0, -2.088e-12, 2.088e-12, -4.777e-05, -1.0, 4.777e-05, 2.088e-12, -1.0, -2.088e-12, 4.777e-05, -1.0, 2.088e-12, -4.777e-05, -1.0, -2.088e-12, 4.777e-05, -1.0, -4.777e-05, -2.088e-12, -1.0, -1.0, 0.0, 0.0, -1.0, 0.0, 0.0, -1.0, 0.0, 0.0, -1.0, 0.0, 0.0, -1.0, 0.0, 0.0, -1.0, 0.0, 0.0, -2.088e-12, -4.777e-05, 1.0, -4.777e-05, 2.088e-12, 1.0, 2.088e-12, 4.777e-05, 1.0, -2.088e-12, -4.777e-05, 1.0, 2.088e-12, 4.777e-05, 1.0, 4.777e-05, -2.088e-12, 1.0, 1.0, 0.0, 0.0, 1.0, 0.0, 0.0, 1.0, 0.0, 0.0, 1.0, 0.0, 0.0, 1.0, 0.0, 0.0, 1.0, 0.0, 0.0])] * 3)])
me_cube_023 = bpy.data.meshes.new('Cube.023')
me_cube_023.from_pydata([(0.5392, 0.0333, 0.5984), (0.5392, 0.0333, 0.3776), (0.518, 0.0333, 0.3776), (0.518, 0.0333, 0.5984), (0.5392, -0.0333, 0.5984), (0.518, -0.0333, 0.5984), (0.518, -0.0333, 0.3776), (0.5392, -0.0333, 0.3776), (0.5392, 0.0333, 0.5984), (0.518, 0.0333, 0.5984), (0.518, -0.0333, 0.5984), (0.5392, -0.0333, 0.5984), (0.518, 0.0333, 0.5984), (0.518, 0.0333, 0.3776), (0.518, -0.0333, 0.3776), (0.518, -0.0333, 0.5984), (0.518, 0.0333, 0.3776), (0.5392, 0.0333, 0.3776), (0.5392, -0.0333, 0.3776), (0.518, -0.0333, 0.3776), (0.5392, -0.0333, 0.5984), (0.5392, -0.0333, 0.3776), (0.5392, 0.0333, 0.3776), (0.5392, 0.0333, 0.5984)], [], [(0, 1, 2), (0, 2, 3), (4, 5, 6), (4, 6, 7), (8, 9, 10), (8, 10, 11), (12, 13, 14), (12, 14, 15), (16, 17, 18), (16, 18, 19), (20, 21, 22), (20, 22, 23)])
me_cube_023.polygons.foreach_set('use_smooth', [True] * 12)
_k = set([(0, 1), (0, 3), (1, 2), (2, 3), (4, 5), (4, 7), (5, 6), (6, 7), (8, 9), (8, 11), (9, 10), (10, 11), (12, 13), (12, 15), (13, 14), (14, 15), (16, 17), (16, 19), (17, 18), (18, 19), (20, 21), (20, 23), (21, 22), (22, 23)])
me_cube_023.attributes.new('sharp_edge', 'BOOLEAN', 'EDGE').data.foreach_set('value', [ (min(e.vertices), max(e.vertices)) in _k for e in me_cube_023.edges])
me_cube_023.materials.append(mat_gold)
me_cube_023.use_remesh_preserve_volume = False
me_cube_023.use_remesh_preserve_attributes = False
me_cube_023.use_mirror_vertex_groups = False
me_cube_023.update()
me_cube_023.normals_split_custom_set([tuple(v) for v in zip(*[iter([-4.777e-05, -1.0, 2.088e-12, 2.088e-12, -1.0, 4.777e-05, 4.777e-05, -1.0, -2.088e-12, -4.777e-05, -1.0, 2.088e-12, 4.777e-05, -1.0, -2.088e-12, -2.088e-12, -1.0, -4.777e-05, 2.088e-12, 1.0, -4.777e-05, 4.777e-05, 1.0, 2.088e-12, -2.088e-12, 1.0, 4.777e-05, 2.088e-12, 1.0, -4.777e-05, -2.088e-12, 1.0, 4.777e-05, -4.777e-05, 1.0, -2.088e-12, 2.088e-12, -4.777e-05, -1.0, 4.777e-05, 2.088e-12, -1.0, -2.088e-12, 4.777e-05, -1.0, 2.088e-12, -4.777e-05, -1.0, -2.088e-12, 4.777e-05, -1.0, -4.777e-05, -2.088e-12, -1.0, -1.0, 0.0, 0.0, -1.0, 0.0, 0.0, -1.0, 0.0, 0.0, -1.0, 0.0, 0.0, -1.0, 0.0, 0.0, -1.0, 0.0, 0.0, -2.088e-12, -4.777e-05, 1.0, -4.777e-05, 2.088e-12, 1.0, 2.088e-12, 4.777e-05, 1.0, -2.088e-12, -4.777e-05, 1.0, 2.088e-12, 4.777e-05, 1.0, 4.777e-05, -2.088e-12, 1.0, 1.0, 0.0, 0.0, 1.0, 0.0, 0.0, 1.0, 0.0, 0.0, 1.0, 0.0, 0.0, 1.0, 0.0, 0.0, 1.0, 0.0, 0.0])] * 3)])
me_cube_017 = bpy.data.meshes.new('Cube.017')
me_cube_017.from_pydata([(-0.4123, 0.0333, 0.3904), (-0.4123, 0.0333, 0.1696), (-0.4335, 0.0333, 0.1696), (-0.4335, 0.0333, 0.3904), (-0.4123, -0.0333, 0.3904), (-0.4335, -0.0333, 0.3904), (-0.4335, -0.0333, 0.1696), (-0.4123, -0.0333, 0.1696), (-0.4123, 0.0333, 0.3904), (-0.4335, 0.0333, 0.3904), (-0.4335, -0.0333, 0.3904), (-0.4123, -0.0333, 0.3904), (-0.4335, 0.0333, 0.3904), (-0.4335, 0.0333, 0.1696), (-0.4335, -0.0333, 0.1696), (-0.4335, -0.0333, 0.3904), (-0.4335, 0.0333, 0.1696), (-0.4123, 0.0333, 0.1696), (-0.4123, -0.0333, 0.1696), (-0.4335, -0.0333, 0.1696), (-0.4123, -0.0333, 0.3904), (-0.4123, -0.0333, 0.1696), (-0.4123, 0.0333, 0.1696), (-0.4123, 0.0333, 0.3904)], [], [(0, 1, 2), (0, 2, 3), (4, 5, 6), (4, 6, 7), (8, 9, 10), (8, 10, 11), (12, 13, 14), (12, 14, 15), (16, 17, 18), (16, 18, 19), (20, 21, 22), (20, 22, 23)])
me_cube_017.polygons.foreach_set('use_smooth', [True] * 12)
_k = set([(0, 1), (0, 3), (1, 2), (2, 3), (4, 5), (4, 7), (5, 6), (6, 7), (8, 9), (8, 11), (9, 10), (10, 11), (12, 13), (12, 15), (13, 14), (14, 15), (16, 17), (16, 19), (17, 18), (18, 19), (20, 21), (20, 23), (21, 22), (22, 23)])
me_cube_017.attributes.new('sharp_edge', 'BOOLEAN', 'EDGE').data.foreach_set('value', [ (min(e.vertices), max(e.vertices)) in _k for e in me_cube_017.edges])
me_cube_017.materials.append(mat_gold)
me_cube_017.use_remesh_preserve_volume = False
me_cube_017.use_remesh_preserve_attributes = False
me_cube_017.use_mirror_vertex_groups = False
me_cube_017.update()
me_cube_017.normals_split_custom_set([tuple(v) for v in zip(*[iter([-4.777e-05, -1.0, 2.088e-12, 2.088e-12, -1.0, 4.777e-05, 4.777e-05, -1.0, -2.088e-12, -4.777e-05, -1.0, 2.088e-12, 4.777e-05, -1.0, -2.088e-12, -2.088e-12, -1.0, -4.777e-05, 2.088e-12, 1.0, -4.777e-05, 4.777e-05, 1.0, 2.088e-12, -2.088e-12, 1.0, 4.777e-05, 2.088e-12, 1.0, -4.777e-05, -2.088e-12, 1.0, 4.777e-05, -4.777e-05, 1.0, -2.088e-12, 2.088e-12, -4.777e-05, -1.0, 4.777e-05, 2.088e-12, -1.0, -2.088e-12, 4.777e-05, -1.0, 2.088e-12, -4.777e-05, -1.0, -2.088e-12, 4.777e-05, -1.0, -4.777e-05, -2.088e-12, -1.0, -1.0, 0.0, 0.0, -1.0, 0.0, 0.0, -1.0, 0.0, 0.0, -1.0, 0.0, 0.0, -1.0, 0.0, 0.0, -1.0, 0.0, 0.0, -2.088e-12, -4.777e-05, 1.0, -4.777e-05, 2.088e-12, 1.0, 2.088e-12, 4.777e-05, 1.0, -2.088e-12, -4.777e-05, 1.0, 2.088e-12, 4.777e-05, 1.0, 4.777e-05, -2.088e-12, 1.0, 1.0, 0.0, 0.0, 1.0, 0.0, 0.0, 1.0, 0.0, 0.0, 1.0, 0.0, 0.0, 1.0, 0.0, 0.0, 1.0, 0.0, 0.0])] * 3)])
me_cube_008_cube_009 = bpy.data.meshes.new('Cube.008_Cube.009')
me_cube_008_cube_009.from_pydata([(-0.5238, 0.03367, 0.3972), (-0.4128, 0.03367, 0.3972), (-0.4128, 0.03367, 0.378), (-0.5238, 0.03367, 0.378), (-0.5238, -0.03293, 0.3972), (-0.5238, -0.03293, 0.378), (-0.4128, -0.03293, 0.378), (-0.4128, -0.03293, 0.3972), (-0.5238, 0.03367, 0.3972), (-0.5238, 0.03367, 0.378), (-0.5238, -0.03293, 0.378), (-0.5238, -0.03293, 0.3972), (-0.5238, 0.03367, 0.378), (-0.4128, 0.03367, 0.378), (-0.4128, -0.03293, 0.378), (-0.5238, -0.03293, 0.378), (-0.4128, 0.03367, 0.378), (-0.4128, 0.03367, 0.3972), (-0.4128, -0.03293, 0.3972), (-0.4128, -0.03293, 0.378), (-0.5238, -0.03293, 0.3972), (-0.4128, -0.03293, 0.3972), (-0.4128, 0.03367, 0.3972), (-0.5238, 0.03367, 0.3972)], [], [(0, 1, 2), (0, 2, 3), (4, 5, 6), (4, 6, 7), (8, 9, 10), (8, 10, 11), (12, 13, 14), (12, 14, 15), (16, 17, 18), (16, 18, 19), (20, 21, 22), (20, 22, 23)])
me_cube_008_cube_009.polygons.foreach_set('use_smooth', [True] * 12)
_k = set([(0, 1), (0, 3), (1, 2), (2, 3), (4, 5), (4, 7), (5, 6), (6, 7), (8, 9), (8, 11), (9, 10), (10, 11), (12, 13), (12, 15), (13, 14), (14, 15), (16, 17), (16, 19), (17, 18), (18, 19), (20, 21), (20, 23), (21, 22), (22, 23)])
me_cube_008_cube_009.attributes.new('sharp_edge', 'BOOLEAN', 'EDGE').data.foreach_set('value', [ (min(e.vertices), max(e.vertices)) in _k for e in me_cube_008_cube_009.edges])
me_cube_008_cube_009.materials.append(mat_gold)
me_cube_008_cube_009.use_remesh_preserve_volume = False
me_cube_008_cube_009.use_remesh_preserve_attributes = False
me_cube_008_cube_009.use_mirror_vertex_groups = False
me_cube_008_cube_009.update()
me_cube_008_cube_009.normals_split_custom_set([tuple(v) for v in zip(*[iter([-2.088e-12, -1.0, -4.777e-05, -4.777e-05, -1.0, 2.088e-12, 2.088e-12, -1.0, 4.777e-05, -2.088e-12, -1.0, -4.777e-05, 2.088e-12, -1.0, 4.777e-05, 4.777e-05, -1.0, -2.088e-12, 4.777e-05, 1.0, 2.088e-12, -2.088e-12, 1.0, 4.777e-05, -4.777e-05, 1.0, -2.088e-12, 4.777e-05, 1.0, 2.088e-12, -4.777e-05, 1.0, -2.088e-12, 2.088e-12, 1.0, -4.777e-05, -1.0, 0.0, 0.0, -1.0, 0.0, 0.0, -1.0, 0.0, 0.0, -1.0, 0.0, 0.0, -1.0, 0.0, 0.0, -1.0, 0.0, 0.0, -2.088e-12, -4.777e-05, 1.0, 4.532e-05, -1.511e-05, 1.0, 2.088e-12, 4.777e-05, 1.0, -2.088e-12, -4.777e-05, 1.0, 2.088e-12, 4.777e-05, 1.0, 0.0003355, -1.467e-11, 1.0, 1.0, 0.0, 0.0, 1.0, 0.0, 0.0, 1.0, 0.0, 0.0, 1.0, 0.0, 0.0, 1.0, 0.0, 0.0, 1.0, 0.0, 0.0, -2.088e-12, 4.777e-05, -1.0, -0.0003183, 0.0001061, -1.0, 2.088e-12, -4.777e-05, -1.0, -2.088e-12, 4.777e-05, -1.0, 2.088e-12, -4.777e-05, -1.0, 4.777e-05, 2.088e-12, -1.0])] * 3)])
me_cube_051 = bpy.data.meshes.new('Cube.051')
me_cube_051.from_pydata([(-0.8352, 0.0333, 1.222), (-0.8352, 0.0333, 1.002), (-0.8563, 0.0333, 1.002), (-0.8563, 0.0333, 1.222), (-0.8352, -0.0333, 1.222), (-0.8563, -0.0333, 1.222), (-0.8563, -0.0333, 1.002), (-0.8352, -0.0333, 1.002), (-0.8352, 0.0333, 1.222), (-0.8563, 0.0333, 1.222), (-0.8563, -0.0333, 1.222), (-0.8352, -0.0333, 1.222), (-0.8563, 0.0333, 1.222), (-0.8563, 0.0333, 1.002), (-0.8563, -0.0333, 1.002), (-0.8563, -0.0333, 1.222), (-0.8563, 0.0333, 1.002), (-0.8352, 0.0333, 1.002), (-0.8352, -0.0333, 1.002), (-0.8563, -0.0333, 1.002), (-0.8352, -0.0333, 1.222), (-0.8352, -0.0333, 1.002), (-0.8352, 0.0333, 1.002), (-0.8352, 0.0333, 1.222)], [], [(0, 1, 2), (0, 2, 3), (4, 5, 6), (4, 6, 7), (8, 9, 10), (8, 10, 11), (12, 13, 14), (12, 14, 15), (16, 17, 18), (16, 18, 19), (20, 21, 22), (20, 22, 23)])
me_cube_051.polygons.foreach_set('use_smooth', [True] * 12)
_k = set([(0, 1), (0, 3), (1, 2), (2, 3), (4, 5), (4, 7), (5, 6), (6, 7), (8, 9), (8, 11), (9, 10), (10, 11), (12, 13), (12, 15), (13, 14), (14, 15), (16, 17), (16, 19), (17, 18), (18, 19), (20, 21), (20, 23), (21, 22), (22, 23)])
me_cube_051.attributes.new('sharp_edge', 'BOOLEAN', 'EDGE').data.foreach_set('value', [ (min(e.vertices), max(e.vertices)) in _k for e in me_cube_051.edges])
me_cube_051.materials.append(mat_gold)
me_cube_051.use_remesh_preserve_volume = False
me_cube_051.use_remesh_preserve_attributes = False
me_cube_051.use_mirror_vertex_groups = False
me_cube_051.update()
me_cube_051.normals_split_custom_set([tuple(v) for v in zip(*[iter([-4.777e-05, -1.0, 2.088e-12, 2.088e-12, -1.0, 4.777e-05, 4.777e-05, -1.0, -2.088e-12, -4.777e-05, -1.0, 2.088e-12, 4.777e-05, -1.0, -2.088e-12, -2.088e-12, -1.0, -4.777e-05, 2.088e-12, 1.0, -4.777e-05, 4.777e-05, 1.0, 2.088e-12, -2.088e-12, 1.0, 4.777e-05, 2.088e-12, 1.0, -4.777e-05, -2.088e-12, 1.0, 4.777e-05, -4.777e-05, 1.0, -2.088e-12, 2.088e-12, -4.777e-05, -1.0, 0.0003355, 1.467e-11, -1.0, -2.088e-12, 4.777e-05, -1.0, 2.088e-12, -4.777e-05, -1.0, -2.088e-12, 4.777e-05, -1.0, -0.0003355, -1.467e-11, -1.0, -1.0, 0.0, 0.0, -1.0, 0.0, 0.0, -1.0, 0.0, 0.0, -1.0, 0.0, 0.0, -1.0, 0.0, 0.0, -1.0, 0.0, 0.0, -2.088e-12, -4.777e-05, 1.0, -0.0003355, 1.467e-11, 1.0, 2.088e-12, 4.777e-05, 1.0, -2.088e-12, -4.777e-05, 1.0, 2.088e-12, 4.777e-05, 1.0, 0.0003355, -1.467e-11, 1.0, 1.0, 0.0, 0.0, 1.0, 0.0, 0.0, 1.0, 0.0, 0.0, 1.0, 0.0, 0.0, 1.0, 0.0, 0.0, 1.0, 0.0, 0.0])] * 3)])
me_cube_016_cube_020 = bpy.data.meshes.new('Cube.016_Cube.020')
me_cube_016_cube_020.from_pydata([(0.3071, 0.03357, 0.1888), (0.4181, 0.03357, 0.1888), (0.4181, 0.03357, 0.1696), (0.3071, 0.03357, 0.1696), (0.3071, -0.03303, 0.1888), (0.3071, -0.03303, 0.1696), (0.4181, -0.03303, 0.1696), (0.4181, -0.03303, 0.1888), (0.3071, 0.03357, 0.1888), (0.3071, 0.03357, 0.1696), (0.3071, -0.03303, 0.1696), (0.3071, -0.03303, 0.1888), (0.3071, 0.03357, 0.1696), (0.4181, 0.03357, 0.1696), (0.4181, -0.03303, 0.1696), (0.3071, -0.03303, 0.1696), (0.4181, 0.03357, 0.1696), (0.4181, 0.03357, 0.1888), (0.4181, -0.03303, 0.1888), (0.4181, -0.03303, 0.1696), (0.3071, -0.03303, 0.1888), (0.4181, -0.03303, 0.1888), (0.4181, 0.03357, 0.1888), (0.3071, 0.03357, 0.1888)], [], [(0, 1, 2), (0, 2, 3), (4, 5, 6), (4, 6, 7), (8, 9, 10), (8, 10, 11), (12, 13, 14), (12, 14, 15), (16, 17, 18), (16, 18, 19), (20, 21, 22), (20, 22, 23)])
me_cube_016_cube_020.polygons.foreach_set('use_smooth', [True] * 12)
_k = set([(0, 1), (0, 3), (1, 2), (2, 3), (4, 5), (4, 7), (5, 6), (6, 7), (8, 9), (8, 11), (9, 10), (10, 11), (12, 13), (12, 15), (13, 14), (14, 15), (16, 17), (16, 19), (17, 18), (18, 19), (20, 21), (20, 23), (21, 22), (22, 23)])
me_cube_016_cube_020.attributes.new('sharp_edge', 'BOOLEAN', 'EDGE').data.foreach_set('value', [ (min(e.vertices), max(e.vertices)) in _k for e in me_cube_016_cube_020.edges])
me_cube_016_cube_020.materials.append(mat_gold)
me_cube_016_cube_020.use_remesh_preserve_volume = False
me_cube_016_cube_020.use_remesh_preserve_attributes = False
me_cube_016_cube_020.use_mirror_vertex_groups = False
me_cube_016_cube_020.update()
me_cube_016_cube_020.normals_split_custom_set([tuple(v) for v in zip(*[iter([-2.088e-12, -1.0, -4.777e-05, -4.777e-05, -1.0, 2.088e-12, 2.088e-12, -1.0, 4.777e-05, -2.088e-12, -1.0, -4.777e-05, 2.088e-12, -1.0, 4.777e-05, 4.777e-05, -1.0, -2.088e-12, 4.777e-05, 1.0, 2.088e-12, -2.088e-12, 1.0, 4.777e-05, -4.777e-05, 1.0, -2.088e-12, 4.777e-05, 1.0, 2.088e-12, -4.777e-05, 1.0, -2.088e-12, 2.088e-12, 1.0, -4.777e-05, -1.0, 0.0, 0.0, -1.0, 0.0, 0.0, -1.0, 0.0, 0.0, -1.0, 0.0, 0.0, -1.0, 0.0, 0.0, -1.0, 0.0, 0.0, -2.088e-12, -4.777e-05, 1.0, 4.532e-05, -1.511e-05, 1.0, 2.088e-12, 4.777e-05, 1.0, -2.088e-12, -4.777e-05, 1.0, 2.088e-12, 4.777e-05, 1.0, 4.777e-05, -2.088e-12, 1.0, 1.0, 0.0, 0.0, 1.0, 0.0, 0.0, 1.0, 0.0, 0.0, 1.0, 0.0, 0.0, 1.0, 0.0, 0.0, 1.0, 0.0, 0.0, -2.088e-12, 4.777e-05, -1.0, -4.532e-05, 1.511e-05, -1.0, 2.088e-12, -4.777e-05, -1.0, -2.088e-12, 4.777e-05, -1.0, 2.088e-12, -4.777e-05, -1.0, 4.777e-05, 2.088e-12, -1.0])] * 3)])
me_cube_039 = bpy.data.meshes.new('Cube.039')
me_cube_039.from_pydata([(0.7506, 0.0333, 1.014), (0.7506, 0.0333, 0.7936), (0.7295, 0.0333, 0.7936), (0.7295, 0.0333, 1.014), (0.7506, -0.0333, 1.014), (0.7295, -0.0333, 1.014), (0.7295, -0.0333, 0.7936), (0.7506, -0.0333, 0.7936), (0.7506, 0.0333, 1.014), (0.7295, 0.0333, 1.014), (0.7295, -0.0333, 1.014), (0.7506, -0.0333, 1.014), (0.7295, 0.0333, 1.014), (0.7295, 0.0333, 0.7936), (0.7295, -0.0333, 0.7936), (0.7295, -0.0333, 1.014), (0.7295, 0.0333, 0.7936), (0.7506, 0.0333, 0.7936), (0.7506, -0.0333, 0.7936), (0.7295, -0.0333, 0.7936), (0.7506, -0.0333, 1.014), (0.7506, -0.0333, 0.7936), (0.7506, 0.0333, 0.7936), (0.7506, 0.0333, 1.014)], [], [(0, 1, 2), (0, 2, 3), (4, 5, 6), (4, 6, 7), (8, 9, 10), (8, 10, 11), (12, 13, 14), (12, 14, 15), (16, 17, 18), (16, 18, 19), (20, 21, 22), (20, 22, 23)])
me_cube_039.polygons.foreach_set('use_smooth', [True] * 12)
_k = set([(0, 1), (0, 3), (1, 2), (2, 3), (4, 5), (4, 7), (5, 6), (6, 7), (8, 9), (8, 11), (9, 10), (10, 11), (12, 13), (12, 15), (13, 14), (14, 15), (16, 17), (16, 19), (17, 18), (18, 19), (20, 21), (20, 23), (21, 22), (22, 23)])
me_cube_039.attributes.new('sharp_edge', 'BOOLEAN', 'EDGE').data.foreach_set('value', [ (min(e.vertices), max(e.vertices)) in _k for e in me_cube_039.edges])
me_cube_039.materials.append(mat_gold)
me_cube_039.use_remesh_preserve_volume = False
me_cube_039.use_remesh_preserve_attributes = False
me_cube_039.use_mirror_vertex_groups = False
me_cube_039.update()
me_cube_039.normals_split_custom_set([tuple(v) for v in zip(*[iter([-4.777e-05, -1.0, 2.088e-12, 2.088e-12, -1.0, 4.777e-05, 4.777e-05, -1.0, -2.088e-12, -4.777e-05, -1.0, 2.088e-12, 4.777e-05, -1.0, -2.088e-12, -2.088e-12, -1.0, -4.777e-05, 2.088e-12, 1.0, -4.777e-05, 4.777e-05, 1.0, 2.088e-12, -2.088e-12, 1.0, 4.777e-05, 2.088e-12, 1.0, -4.777e-05, -2.088e-12, 1.0, 4.777e-05, -4.777e-05, 1.0, -2.088e-12, 2.088e-12, -4.777e-05, -1.0, -0.0003355, -1.611e-08, -1.0, -2.088e-12, 4.777e-05, -1.0, 2.088e-12, -4.777e-05, -1.0, -2.088e-12, 4.777e-05, -1.0, -0.0003355, -1.467e-11, -1.0, -1.0, 0.0, 0.0, -1.0, 0.0, 0.0, -1.0, 0.0, 0.0, -1.0, 0.0, 0.0, -1.0, 0.0, 0.0, -1.0, 0.0, 0.0, -2.088e-12, -4.777e-05, 1.0, 0.0003355, -1.611e-08, 1.0, 2.088e-12, 4.777e-05, 1.0, -2.088e-12, -4.777e-05, 1.0, 2.088e-12, 4.777e-05, 1.0, 0.0002792, -0.0001861, 1.0, 1.0, 0.0, 0.0, 1.0, 0.0, 0.0, 1.0, 0.0, 0.0, 1.0, 0.0, 0.0, 1.0, 0.0, 0.0, 1.0, 0.0, 0.0])] * 3)])
me_cube_004 = bpy.data.meshes.new('Cube.004')
me_cube_004.from_pydata([(0.222, 0.0333, -0.0256), (0.222, 0.0333, -0.2464), (0.2009, 0.0333, -0.2464), (0.2009, 0.0333, -0.0256), (0.222, -0.0333, -0.0256), (0.2009, -0.0333, -0.0256), (0.2009, -0.0333, -0.2464), (0.222, -0.0333, -0.2464), (0.222, 0.0333, -0.0256), (0.2009, 0.0333, -0.0256), (0.2009, -0.0333, -0.0256), (0.222, -0.0333, -0.0256), (0.2009, 0.0333, -0.0256), (0.2009, 0.0333, -0.2464), (0.2009, -0.0333, -0.2464), (0.2009, -0.0333, -0.0256), (0.2009, 0.0333, -0.2464), (0.222, 0.0333, -0.2464), (0.222, -0.0333, -0.2464), (0.2009, -0.0333, -0.2464), (0.222, -0.0333, -0.0256), (0.222, -0.0333, -0.2464), (0.222, 0.0333, -0.2464), (0.222, 0.0333, -0.0256)], [], [(0, 1, 2), (0, 2, 3), (4, 5, 6), (4, 6, 7), (8, 9, 10), (8, 10, 11), (12, 13, 14), (12, 14, 15), (16, 17, 18), (16, 18, 19), (20, 21, 22), (20, 22, 23)])
me_cube_004.polygons.foreach_set('use_smooth', [True] * 12)
_k = set([(0, 1), (0, 3), (1, 2), (2, 3), (4, 5), (4, 7), (5, 6), (6, 7), (8, 9), (8, 11), (9, 10), (10, 11), (12, 13), (12, 15), (13, 14), (14, 15), (16, 17), (16, 19), (17, 18), (18, 19), (20, 21), (20, 23), (21, 22), (22, 23)])
me_cube_004.attributes.new('sharp_edge', 'BOOLEAN', 'EDGE').data.foreach_set('value', [ (min(e.vertices), max(e.vertices)) in _k for e in me_cube_004.edges])
me_cube_004.materials.append(mat_gold)
me_cube_004.use_remesh_preserve_volume = False
me_cube_004.use_remesh_preserve_attributes = False
me_cube_004.use_mirror_vertex_groups = False
me_cube_004.update()
me_cube_004.normals_split_custom_set([tuple(v) for v in zip(*[iter([-4.777e-05, -1.0, 2.088e-12, 2.088e-12, -1.0, 4.777e-05, 4.777e-05, -1.0, -2.088e-12, -4.777e-05, -1.0, 2.088e-12, 4.777e-05, -1.0, -2.088e-12, -2.088e-12, -1.0, -4.777e-05, 2.088e-12, 1.0, -4.777e-05, 4.777e-05, 1.0, 2.088e-12, -2.088e-12, 1.0, 4.777e-05, 2.088e-12, 1.0, -4.777e-05, -2.088e-12, 1.0, 4.777e-05, -4.777e-05, 1.0, -2.088e-12, 2.088e-12, -4.777e-05, -1.0, 4.777e-05, 2.088e-12, -1.0, -2.088e-12, 4.777e-05, -1.0, 2.088e-12, -4.777e-05, -1.0, -2.088e-12, 4.777e-05, -1.0, -4.777e-05, -2.088e-12, -1.0, -1.0, 0.0, 0.0, -1.0, 0.0, 0.0, -1.0, 0.0, 0.0, -1.0, 0.0, 0.0, -1.0, 0.0, 0.0, -1.0, 0.0, 0.0, -2.088e-12, -4.777e-05, 1.0, -4.777e-05, 2.088e-12, 1.0, 2.088e-12, 4.777e-05, 1.0, -2.088e-12, -4.777e-05, 1.0, 2.088e-12, 4.777e-05, 1.0, 4.777e-05, -2.088e-12, 1.0, 1.0, 0.0, 0.0, 1.0, 0.0, 0.0, 1.0, 0.0, 0.0, 1.0, 0.0, 0.0, 1.0, 0.0, 0.0, 1.0, 0.0, 0.0])] * 3)])
me_cube_019_cube_022 = bpy.data.meshes.new('Cube.019_Cube.022')
me_cube_019_cube_022.from_pydata([(0.5181, 0.03338, 0.6051), (0.6291, 0.03338, 0.6051), (0.6291, 0.03338, 0.5859), (0.5181, 0.03338, 0.5859), (0.5181, -0.03322, 0.6051), (0.5181, -0.03322, 0.5859), (0.6291, -0.03322, 0.5859), (0.6291, -0.03322, 0.6051), (0.5181, 0.03338, 0.6051), (0.5181, 0.03338, 0.5859), (0.5181, -0.03322, 0.5859), (0.5181, -0.03322, 0.6051), (0.5181, 0.03338, 0.5859), (0.6291, 0.03338, 0.5859), (0.6291, -0.03322, 0.5859), (0.5181, -0.03322, 0.5859), (0.6291, 0.03338, 0.5859), (0.6291, 0.03338, 0.6051), (0.6291, -0.03322, 0.6051), (0.6291, -0.03322, 0.5859), (0.5181, -0.03322, 0.6051), (0.6291, -0.03322, 0.6051), (0.6291, 0.03338, 0.6051), (0.5181, 0.03338, 0.6051)], [], [(0, 1, 2), (0, 2, 3), (4, 5, 6), (4, 6, 7), (8, 9, 10), (8, 10, 11), (12, 13, 14), (12, 14, 15), (16, 17, 18), (16, 18, 19), (20, 21, 22), (20, 22, 23)])
me_cube_019_cube_022.polygons.foreach_set('use_smooth', [True] * 12)
_k = set([(0, 1), (0, 3), (1, 2), (2, 3), (4, 5), (4, 7), (5, 6), (6, 7), (8, 9), (8, 11), (9, 10), (10, 11), (12, 13), (12, 15), (13, 14), (14, 15), (16, 17), (16, 19), (17, 18), (18, 19), (20, 21), (20, 23), (21, 22), (22, 23)])
me_cube_019_cube_022.attributes.new('sharp_edge', 'BOOLEAN', 'EDGE').data.foreach_set('value', [ (min(e.vertices), max(e.vertices)) in _k for e in me_cube_019_cube_022.edges])
me_cube_019_cube_022.materials.append(mat_gold)
me_cube_019_cube_022.use_remesh_preserve_volume = False
me_cube_019_cube_022.use_remesh_preserve_attributes = False
me_cube_019_cube_022.use_mirror_vertex_groups = False
me_cube_019_cube_022.update()
me_cube_019_cube_022.normals_split_custom_set([tuple(v) for v in zip(*[iter([-2.088e-12, -1.0, -4.777e-05, -4.777e-05, -1.0, 2.088e-12, 2.088e-12, -1.0, 4.777e-05, -2.088e-12, -1.0, -4.777e-05, 2.088e-12, -1.0, 4.777e-05, 4.777e-05, -1.0, -2.088e-12, 4.777e-05, 1.0, 2.088e-12, -2.088e-12, 1.0, 4.777e-05, -4.777e-05, 1.0, -2.088e-12, 4.777e-05, 1.0, 2.088e-12, -4.777e-05, 1.0, -2.088e-12, 2.088e-12, 1.0, -4.777e-05, -1.0, 0.0, 0.0, -1.0, 0.0, 0.0, -1.0, 0.0, 0.0, -1.0, 0.0, 0.0, -1.0, 0.0, 0.0, -1.0, 0.0, 0.0, -2.088e-12, -4.777e-05, 1.0, 4.532e-05, -1.511e-05, 1.0, 2.088e-12, 4.777e-05, 1.0, -2.088e-12, -4.777e-05, 1.0, 2.088e-12, 4.777e-05, 1.0, 0.0003355, -1.467e-11, 1.0, 1.0, 0.0, 0.0, 1.0, 0.0, 0.0, 1.0, 0.0, 0.0, 1.0, 0.0, 0.0, 1.0, 0.0, 0.0, 1.0, 0.0, 0.0, -2.088e-12, 4.777e-05, -1.0, -0.0003183, 0.0001061, -1.0, 2.088e-12, -4.777e-05, -1.0, -2.088e-12, 4.777e-05, -1.0, 2.088e-12, -4.777e-05, -1.0, 4.777e-05, 2.088e-12, -1.0])] * 3)])
me_cube_024 = bpy.data.meshes.new('Cube.024')
me_cube_024.from_pydata([(-0.518, 0.0333, 0.5984), (-0.518, 0.0333, 0.3776), (-0.5392, 0.0333, 0.3776), (-0.5392, 0.0333, 0.5984), (-0.518, -0.0333, 0.5984), (-0.5392, -0.0333, 0.5984), (-0.5392, -0.0333, 0.3776), (-0.518, -0.0333, 0.3776), (-0.518, 0.0333, 0.5984), (-0.5392, 0.0333, 0.5984), (-0.5392, -0.0333, 0.5984), (-0.518, -0.0333, 0.5984), (-0.5392, 0.0333, 0.5984), (-0.5392, 0.0333, 0.3776), (-0.5392, -0.0333, 0.3776), (-0.5392, -0.0333, 0.5984), (-0.5392, 0.0333, 0.3776), (-0.518, 0.0333, 0.3776), (-0.518, -0.0333, 0.3776), (-0.5392, -0.0333, 0.3776), (-0.518, -0.0333, 0.5984), (-0.518, -0.0333, 0.3776), (-0.518, 0.0333, 0.3776), (-0.518, 0.0333, 0.5984)], [], [(0, 1, 2), (0, 2, 3), (4, 5, 6), (4, 6, 7), (8, 9, 10), (8, 10, 11), (12, 13, 14), (12, 14, 15), (16, 17, 18), (16, 18, 19), (20, 21, 22), (20, 22, 23)])
me_cube_024.polygons.foreach_set('use_smooth', [True] * 12)
_k = set([(0, 1), (0, 3), (1, 2), (2, 3), (4, 5), (4, 7), (5, 6), (6, 7), (8, 9), (8, 11), (9, 10), (10, 11), (12, 13), (12, 15), (13, 14), (14, 15), (16, 17), (16, 19), (17, 18), (18, 19), (20, 21), (20, 23), (21, 22), (22, 23)])
me_cube_024.attributes.new('sharp_edge', 'BOOLEAN', 'EDGE').data.foreach_set('value', [ (min(e.vertices), max(e.vertices)) in _k for e in me_cube_024.edges])
me_cube_024.materials.append(mat_gold)
me_cube_024.use_remesh_preserve_volume = False
me_cube_024.use_remesh_preserve_attributes = False
me_cube_024.use_mirror_vertex_groups = False
me_cube_024.update()
me_cube_024.normals_split_custom_set([tuple(v) for v in zip(*[iter([-4.777e-05, -1.0, 2.088e-12, 2.088e-12, -1.0, 4.777e-05, 4.777e-05, -1.0, -2.088e-12, -4.777e-05, -1.0, 2.088e-12, 4.777e-05, -1.0, -2.088e-12, -2.088e-12, -1.0, -4.777e-05, 2.088e-12, 1.0, -4.777e-05, 4.777e-05, 1.0, 2.088e-12, -2.088e-12, 1.0, 4.777e-05, 2.088e-12, 1.0, -4.777e-05, -2.088e-12, 1.0, 4.777e-05, -4.777e-05, 1.0, -2.088e-12, 2.088e-12, -4.777e-05, -1.0, 4.777e-05, 2.088e-12, -1.0, -2.088e-12, 4.777e-05, -1.0, 2.088e-12, -4.777e-05, -1.0, -2.088e-12, 4.777e-05, -1.0, -4.777e-05, -2.088e-12, -1.0, -1.0, 0.0, 0.0, -1.0, 0.0, 0.0, -1.0, 0.0, 0.0, -1.0, 0.0, 0.0, -1.0, 0.0, 0.0, -1.0, 0.0, 0.0, -2.088e-12, -4.777e-05, 1.0, -4.777e-05, 2.088e-12, 1.0, 2.088e-12, 4.777e-05, 1.0, -2.088e-12, -4.777e-05, 1.0, 2.088e-12, 4.777e-05, 1.0, 4.777e-05, -2.088e-12, 1.0, 1.0, 0.0, 0.0, 1.0, 0.0, 0.0, 1.0, 0.0, 0.0, 1.0, 0.0, 0.0, 1.0, 0.0, 0.0, 1.0, 0.0, 0.0])] * 3)])
me_cube_012_cube_015 = bpy.data.meshes.new('Cube.012_Cube.015')
me_cube_012_cube_015.from_pydata([(-0.7346, 0.03294, 0.8127), (-0.6236, 0.03294, 0.8127), (-0.6236, 0.03294, 0.7935), (-0.7346, 0.03294, 0.7935), (-0.7346, -0.03366, 0.8127), (-0.7346, -0.03366, 0.7935), (-0.6236, -0.03366, 0.7935), (-0.6236, -0.03366, 0.8127), (-0.7346, 0.03294, 0.8127), (-0.7346, 0.03294, 0.7935), (-0.7346, -0.03366, 0.7935), (-0.7346, -0.03366, 0.8127), (-0.7346, 0.03294, 0.7935), (-0.6236, 0.03294, 0.7935), (-0.6236, -0.03366, 0.7935), (-0.7346, -0.03366, 0.7935), (-0.6236, 0.03294, 0.7935), (-0.6236, 0.03294, 0.8127), (-0.6236, -0.03366, 0.8127), (-0.6236, -0.03366, 0.7935), (-0.7346, -0.03366, 0.8127), (-0.6236, -0.03366, 0.8127), (-0.6236, 0.03294, 0.8127), (-0.7346, 0.03294, 0.8127)], [], [(0, 1, 2), (0, 2, 3), (4, 5, 6), (4, 6, 7), (8, 9, 10), (8, 10, 11), (12, 13, 14), (12, 14, 15), (16, 17, 18), (16, 18, 19), (20, 21, 22), (20, 22, 23)])
me_cube_012_cube_015.polygons.foreach_set('use_smooth', [True] * 12)
_k = set([(0, 1), (0, 3), (1, 2), (2, 3), (4, 5), (4, 7), (5, 6), (6, 7), (8, 9), (8, 11), (9, 10), (10, 11), (12, 13), (12, 15), (13, 14), (14, 15), (16, 17), (16, 19), (17, 18), (18, 19), (20, 21), (20, 23), (21, 22), (22, 23)])
me_cube_012_cube_015.attributes.new('sharp_edge', 'BOOLEAN', 'EDGE').data.foreach_set('value', [ (min(e.vertices), max(e.vertices)) in _k for e in me_cube_012_cube_015.edges])
me_cube_012_cube_015.materials.append(mat_gold)
me_cube_012_cube_015.use_remesh_preserve_volume = False
me_cube_012_cube_015.use_remesh_preserve_attributes = False
me_cube_012_cube_015.use_mirror_vertex_groups = False
me_cube_012_cube_015.update()
me_cube_012_cube_015.normals_split_custom_set([tuple(v) for v in zip(*[iter([-2.088e-12, -1.0, -4.777e-05, -4.777e-05, -1.0, 2.088e-12, -1.172e-12, -1.0, 4.777e-05, -2.088e-12, -1.0, -4.777e-05, -1.172e-12, -1.0, 4.777e-05, 4.777e-05, -1.0, 4.334e-10, 4.777e-05, 1.0, 2.088e-12, -2.69e-12, 1.0, 4.777e-05, -4.777e-05, 1.0, -4.349e-10, 4.777e-05, 1.0, 2.088e-12, -4.777e-05, 1.0, -4.349e-10, 2.088e-12, 1.0, -4.777e-05, -1.0, 0.0, 0.0, -1.0, 0.0, 0.0, -1.0, 0.0, 0.0, -1.0, 0.0, 0.0, -1.0, 0.0, 0.0, -1.0, 0.0, 0.0, 3.87e-05, 0.0, 1.0, 0.0003102, -0.0001033, 1.0, 3.87e-05, 2.282e-09, 1.0, 3.87e-05, 0.0, 1.0, 3.87e-05, 2.282e-09, 1.0, 3.87e-05, -2.088e-12, 1.0, 1.0, 0.0, 0.0, 1.0, 0.0, 0.0, 1.0, 0.0, 0.0, 1.0, 0.0, 0.0, 1.0, 0.0, 0.0, 1.0, 0.0, 0.0, -2.088e-12, 4.777e-05, -1.0, -4.532e-05, 1.511e-05, -1.0, 2.088e-12, -4.777e-05, -1.0, -2.088e-12, 4.777e-05, -1.0, 2.088e-12, -4.777e-05, -1.0, 0.0003355, 1.467e-11, -1.0])] * 3)])
me_cube_021_cube_027 = bpy.data.meshes.new('Cube.021_Cube.027')
me_cube_021_cube_027.from_pydata([(0.7449, 0.03296, 1.013), (0.8559, 0.03296, 1.013), (0.8559, 0.03296, 0.9941), (0.7449, 0.03296, 0.9941), (0.7449, -0.03364, 1.013), (0.7449, -0.03364, 0.9941), (0.8559, -0.03364, 0.9941), (0.8559, -0.03364, 1.013), (0.7449, 0.03296, 1.013), (0.7449, 0.03296, 0.9941), (0.7449, -0.03364, 0.9941), (0.7449, -0.03364, 1.013), (0.7449, 0.03296, 0.9941), (0.8559, 0.03296, 0.9941), (0.8559, -0.03364, 0.9941), (0.7449, -0.03364, 0.9941), (0.8559, 0.03296, 0.9941), (0.8559, 0.03296, 1.013), (0.8559, -0.03364, 1.013), (0.8559, -0.03364, 0.9941), (0.7449, -0.03364, 1.013), (0.8559, -0.03364, 1.013), (0.8559, 0.03296, 1.013), (0.7449, 0.03296, 1.013)], [], [(0, 1, 2), (0, 2, 3), (4, 5, 6), (4, 6, 7), (8, 9, 10), (8, 10, 11), (12, 13, 14), (12, 14, 15), (16, 17, 18), (16, 18, 19), (20, 21, 22), (20, 22, 23)])
me_cube_021_cube_027.polygons.foreach_set('use_smooth', [True] * 12)
_k = set([(0, 1), (0, 3), (1, 2), (2, 3), (4, 5), (4, 7), (5, 6), (6, 7), (8, 9), (8, 11), (9, 10), (10, 11), (12, 13), (12, 15), (13, 14), (14, 15), (16, 17), (16, 19), (17, 18), (18, 19), (20, 21), (20, 23), (21, 22), (22, 23)])
me_cube_021_cube_027.attributes.new('sharp_edge', 'BOOLEAN', 'EDGE').data.foreach_set('value', [ (min(e.vertices), max(e.vertices)) in _k for e in me_cube_021_cube_027.edges])
me_cube_021_cube_027.materials.append(mat_gold)
me_cube_021_cube_027.use_remesh_preserve_volume = False
me_cube_021_cube_027.use_remesh_preserve_attributes = False
me_cube_021_cube_027.use_mirror_vertex_groups = False
me_cube_021_cube_027.update()
me_cube_021_cube_027.normals_split_custom_set([tuple(v) for v in zip(*[iter([-2.088e-12, -1.0, -4.777e-05, -4.777e-05, -1.0, 2.088e-12, 2.088e-12, -1.0, 4.777e-05, -2.088e-12, -1.0, -4.777e-05, 2.088e-12, -1.0, 4.777e-05, 4.777e-05, -1.0, -2.088e-12, 4.777e-05, 1.0, 2.088e-12, -2.088e-12, 1.0, 4.777e-05, -4.777e-05, 1.0, -2.088e-12, 4.777e-05, 1.0, 2.088e-12, -4.777e-05, 1.0, -2.088e-12, 2.088e-12, 1.0, -4.777e-05, -1.0, 0.0, 0.0, -1.0, 0.0, 0.0, -1.0, 0.0, 0.0, -1.0, 0.0, 0.0, -1.0, 0.0, 0.0, -1.0, 0.0, 0.0, -2.088e-12, -4.777e-05, 1.0, 4.532e-05, -1.511e-05, 1.0, 2.088e-12, 4.777e-05, 1.0, -2.088e-12, -4.777e-05, 1.0, 2.088e-12, 4.777e-05, 1.0, 0.0003355, -1.467e-11, 1.0, 1.0, 0.0, 0.0, 1.0, 0.0, 0.0, 1.0, 0.0, 0.0, 1.0, 0.0, 0.0, 1.0, 0.0, 0.0, 1.0, 0.0, 0.0, -2.088e-12, 4.777e-05, -1.0, -0.0003183, 0.0001061, -1.0, 2.088e-12, -4.777e-05, -1.0, -2.088e-12, 4.777e-05, -1.0, 2.088e-12, -4.777e-05, -1.0, 4.777e-05, 2.088e-12, -1.0])] * 3)])
me_cube_003 = bpy.data.meshes.new('Cube.003')
me_cube_003.from_pydata([(-0.2118, 0.0333, -0.2304), (-0.1008, 0.0333, -0.2304), (-0.1008, 0.0333, -0.2496), (-0.2118, 0.0333, -0.2496), (-0.2118, -0.0333, -0.2304), (-0.2118, -0.0333, -0.2496), (-0.1008, -0.0333, -0.2496), (-0.1008, -0.0333, -0.2304), (-0.2118, 0.0333, -0.2304), (-0.2118, 0.0333, -0.2496), (-0.2118, -0.0333, -0.2496), (-0.2118, -0.0333, -0.2304), (-0.2118, 0.0333, -0.2496), (-0.1008, 0.0333, -0.2496), (-0.1008, -0.0333, -0.2496), (-0.2118, -0.0333, -0.2496), (-0.1008, 0.0333, -0.2496), (-0.1008, 0.0333, -0.2304), (-0.1008, -0.0333, -0.2304), (-0.1008, -0.0333, -0.2496), (-0.2118, -0.0333, -0.2304), (-0.1008, -0.0333, -0.2304), (-0.1008, 0.0333, -0.2304), (-0.2118, 0.0333, -0.2304)], [], [(0, 1, 2), (0, 2, 3), (4, 5, 6), (4, 6, 7), (8, 9, 10), (8, 10, 11), (12, 13, 14), (12, 14, 15), (16, 17, 18), (16, 18, 19), (20, 21, 22), (20, 22, 23)])
me_cube_003.polygons.foreach_set('use_smooth', [True] * 12)
_k = set([(0, 1), (0, 3), (1, 2), (2, 3), (4, 5), (4, 7), (5, 6), (6, 7), (8, 9), (8, 11), (9, 10), (10, 11), (12, 13), (12, 15), (13, 14), (14, 15), (16, 17), (16, 19), (17, 18), (18, 19), (20, 21), (20, 23), (21, 22), (22, 23)])
me_cube_003.attributes.new('sharp_edge', 'BOOLEAN', 'EDGE').data.foreach_set('value', [ (min(e.vertices), max(e.vertices)) in _k for e in me_cube_003.edges])
me_cube_003.materials.append(mat_gold)
me_cube_003.use_remesh_preserve_volume = False
me_cube_003.use_remesh_preserve_attributes = False
me_cube_003.use_mirror_vertex_groups = False
me_cube_003.update()
me_cube_003.normals_split_custom_set([tuple(v) for v in zip(*[iter([-2.088e-12, -1.0, -4.777e-05, -4.777e-05, -1.0, 2.088e-12, 1.467e-11, -1.0, 0.0003355, -2.088e-12, -1.0, -4.777e-05, 1.467e-11, -1.0, 0.0003355, 0.0003355, -1.0, -1.467e-11, 4.777e-05, 1.0, 2.088e-12, -1.467e-11, 1.0, 0.0003355, -0.0003355, 1.0, -1.467e-11, 4.777e-05, 1.0, 2.088e-12, -0.0003355, 1.0, -1.467e-11, 2.088e-12, 1.0, -4.777e-05, -1.0, 0.0, 0.0, -1.0, 0.0, 0.0, -1.0, 0.0, 0.0, -1.0, 0.0, 0.0, -1.0, 0.0, 0.0, -1.0, 0.0, 0.0, -2.088e-12, -4.777e-05, 1.0, 4.532e-05, -1.511e-05, 1.0, 2.088e-12, 4.777e-05, 1.0, -2.088e-12, -4.777e-05, 1.0, 2.088e-12, 4.777e-05, 1.0, 4.777e-05, -2.088e-12, 1.0, 1.0, 0.0, 0.0, 1.0, 0.0, 0.0, 1.0, 0.0, 0.0, 1.0, 0.0, 0.0, 1.0, 0.0, 0.0, 1.0, 0.0, 0.0, -2.088e-12, 4.777e-05, -1.0, -4.532e-05, 1.511e-05, -1.0, 2.088e-12, -4.777e-05, -1.0, -2.088e-12, 4.777e-05, -1.0, 2.088e-12, -4.777e-05, -1.0, 4.777e-05, 2.088e-12, -1.0])] * 3)])
me_cube_009_cube_013 = bpy.data.meshes.new('Cube.009_Cube.013')
me_cube_009_cube_013.from_pydata([(-0.629, 0.03361, 0.6051), (-0.518, 0.03361, 0.6051), (-0.518, 0.03361, 0.5859), (-0.629, 0.03361, 0.5859), (-0.629, -0.03299, 0.6051), (-0.629, -0.03299, 0.5859), (-0.518, -0.03299, 0.5859), (-0.518, -0.03299, 0.6051), (-0.629, 0.03361, 0.6051), (-0.629, 0.03361, 0.5859), (-0.629, -0.03299, 0.5859), (-0.629, -0.03299, 0.6051), (-0.629, 0.03361, 0.5859), (-0.518, 0.03361, 0.5859), (-0.518, -0.03299, 0.5859), (-0.629, -0.03299, 0.5859), (-0.518, 0.03361, 0.5859), (-0.518, 0.03361, 0.6051), (-0.518, -0.03299, 0.6051), (-0.518, -0.03299, 0.5859), (-0.629, -0.03299, 0.6051), (-0.518, -0.03299, 0.6051), (-0.518, 0.03361, 0.6051), (-0.629, 0.03361, 0.6051)], [], [(0, 1, 2), (0, 2, 3), (4, 5, 6), (4, 6, 7), (8, 9, 10), (8, 10, 11), (12, 13, 14), (12, 14, 15), (16, 17, 18), (16, 18, 19), (20, 21, 22), (20, 22, 23)])
me_cube_009_cube_013.polygons.foreach_set('use_smooth', [True] * 12)
_k = set([(0, 1), (0, 3), (1, 2), (2, 3), (4, 5), (4, 7), (5, 6), (6, 7), (8, 9), (8, 11), (9, 10), (10, 11), (12, 13), (12, 15), (13, 14), (14, 15), (16, 17), (16, 19), (17, 18), (18, 19), (20, 21), (20, 23), (21, 22), (22, 23)])
me_cube_009_cube_013.attributes.new('sharp_edge', 'BOOLEAN', 'EDGE').data.foreach_set('value', [ (min(e.vertices), max(e.vertices)) in _k for e in me_cube_009_cube_013.edges])
me_cube_009_cube_013.materials.append(mat_gold)
me_cube_009_cube_013.use_remesh_preserve_volume = False
me_cube_009_cube_013.use_remesh_preserve_attributes = False
me_cube_009_cube_013.use_mirror_vertex_groups = False
me_cube_009_cube_013.update()
me_cube_009_cube_013.normals_split_custom_set([tuple(v) for v in zip(*[iter([-2.088e-12, -1.0, -4.777e-05, -4.777e-05, -1.0, 2.088e-12, 2.088e-12, -1.0, 4.777e-05, -2.088e-12, -1.0, -4.777e-05, 2.088e-12, -1.0, 4.777e-05, 4.777e-05, -1.0, -2.088e-12, 4.777e-05, 1.0, 2.088e-12, -2.088e-12, 1.0, 4.777e-05, -4.777e-05, 1.0, -2.088e-12, 4.777e-05, 1.0, 2.088e-12, -4.777e-05, 1.0, -2.088e-12, 2.088e-12, 1.0, -4.777e-05, -1.0, 0.0, 0.0, -1.0, 0.0, 0.0, -1.0, 0.0, 0.0, -1.0, 0.0, 0.0, -1.0, 0.0, 0.0, -1.0, 0.0, 0.0, -2.088e-12, -4.777e-05, 1.0, 0.0003183, -0.0001061, 1.0, 2.088e-12, 4.777e-05, 1.0, -2.088e-12, -4.777e-05, 1.0, 2.088e-12, 4.777e-05, 1.0, 0.0003355, -1.467e-11, 1.0, 1.0, 0.0, 0.0, 1.0, 0.0, 0.0, 1.0, 0.0, 0.0, 1.0, 0.0, 0.0, 1.0, 0.0, 0.0, 1.0, 0.0, 0.0, -2.088e-12, 4.777e-05, -1.0, -0.0003183, 0.0001061, -1.0, 2.088e-12, -4.777e-05, -1.0, -2.088e-12, 4.777e-05, -1.0, 2.088e-12, -4.777e-05, -1.0, 0.0003355, 1.467e-11, -1.0])] * 3)])
me_cube_013_cube_016 = bpy.data.meshes.new('Cube.013_Cube.016')
me_cube_013_cube_016.from_pydata([(-0.8409, 0.03296, 1.021), (-0.7298, 0.03296, 1.021), (-0.7298, 0.03296, 1.002), (-0.8409, 0.03296, 1.002), (-0.8409, -0.03364, 1.021), (-0.8409, -0.03364, 1.002), (-0.7298, -0.03364, 1.002), (-0.7298, -0.03364, 1.021), (-0.8409, 0.03296, 1.021), (-0.8409, 0.03296, 1.002), (-0.8409, -0.03364, 1.002), (-0.8409, -0.03364, 1.021), (-0.8409, 0.03296, 1.002), (-0.7298, 0.03296, 1.002), (-0.7298, -0.03364, 1.002), (-0.8409, -0.03364, 1.002), (-0.7298, 0.03296, 1.002), (-0.7298, 0.03296, 1.021), (-0.7298, -0.03364, 1.021), (-0.7298, -0.03364, 1.002), (-0.8409, -0.03364, 1.021), (-0.7298, -0.03364, 1.021), (-0.7298, 0.03296, 1.021), (-0.8409, 0.03296, 1.021)], [], [(0, 1, 2), (0, 2, 3), (4, 5, 6), (4, 6, 7), (8, 9, 10), (8, 10, 11), (12, 13, 14), (12, 14, 15), (16, 17, 18), (16, 18, 19), (20, 21, 22), (20, 22, 23)])
me_cube_013_cube_016.polygons.foreach_set('use_smooth', [True] * 12)
_k = set([(0, 1), (0, 3), (1, 2), (2, 3), (4, 5), (4, 7), (5, 6), (6, 7), (8, 9), (8, 11), (9, 10), (10, 11), (12, 13), (12, 15), (13, 14), (14, 15), (16, 17), (16, 19), (17, 18), (18, 19), (20, 21), (20, 23), (21, 22), (22, 23)])
me_cube_013_cube_016.attributes.new('sharp_edge', 'BOOLEAN', 'EDGE').data.foreach_set('value', [ (min(e.vertices), max(e.vertices)) in _k for e in me_cube_013_cube_016.edges])
me_cube_013_cube_016.materials.append(mat_gold)
me_cube_013_cube_016.use_remesh_preserve_volume = False
me_cube_013_cube_016.use_remesh_preserve_attributes = False
me_cube_013_cube_016.use_mirror_vertex_groups = False
me_cube_013_cube_016.update()
me_cube_013_cube_016.normals_split_custom_set([tuple(v) for v in zip(*[iter([-2.088e-12, -1.0, -4.777e-05, -4.777e-05, -1.0, 2.088e-12, 2.088e-12, -1.0, 4.777e-05, -2.088e-12, -1.0, -4.777e-05, 2.088e-12, -1.0, 4.777e-05, 4.777e-05, -1.0, -2.088e-12, 4.777e-05, 1.0, 2.088e-12, -2.088e-12, 1.0, 4.777e-05, -4.777e-05, 1.0, -2.088e-12, 4.777e-05, 1.0, 2.088e-12, -4.777e-05, 1.0, -2.088e-12, 2.088e-12, 1.0, -4.777e-05, -1.0, 0.0, 0.0, -1.0, 0.0, 0.0, -1.0, 0.0, 0.0, -1.0, 0.0, 0.0, -1.0, 0.0, 0.0, -1.0, 0.0, 0.0, -2.088e-12, -4.777e-05, 1.0, 0.0003183, -0.0001061, 1.0, 2.088e-12, 4.777e-05, 1.0, -2.088e-12, -4.777e-05, 1.0, 2.088e-12, 4.777e-05, 1.0, 0.0003355, -1.467e-11, 1.0, 1.0, 0.0, 0.0, 1.0, 0.0, 0.0, 1.0, 0.0, 0.0, 1.0, 0.0, 0.0, 1.0, 0.0, 0.0, 1.0, 0.0, 0.0, -2.088e-12, 4.777e-05, -1.0, -0.0003183, 0.0001061, -1.0, 2.088e-12, -4.777e-05, -1.0, -2.088e-12, 4.777e-05, -1.0, 2.088e-12, -4.777e-05, -1.0, 0.0003355, 1.467e-11, -1.0])] * 3)])
me_cube_006 = bpy.data.meshes.new('Cube.006')
me_cube_006.from_pydata([(-0.311, 0.03173, -0.01781), (-0.2, 0.03173, -0.01781), (-0.2, 0.03173, -0.03701), (-0.311, 0.03173, -0.03701), (-0.311, -0.03487, -0.01781), (-0.311, -0.03487, -0.03701), (-0.2, -0.03487, -0.03701), (-0.2, -0.03487, -0.01781), (-0.311, 0.03173, -0.01781), (-0.311, 0.03173, -0.03701), (-0.311, -0.03487, -0.03701), (-0.311, -0.03487, -0.01781), (-0.311, 0.03173, -0.03701), (-0.2, 0.03173, -0.03701), (-0.2, -0.03487, -0.03701), (-0.311, -0.03487, -0.03701), (-0.2, 0.03173, -0.03701), (-0.2, 0.03173, -0.01781), (-0.2, -0.03487, -0.01781), (-0.2, -0.03487, -0.03701), (-0.311, -0.03487, -0.01781), (-0.2, -0.03487, -0.01781), (-0.2, 0.03173, -0.01781), (-0.311, 0.03173, -0.01781)], [], [(0, 1, 2), (0, 2, 3), (4, 5, 6), (4, 6, 7), (8, 9, 10), (8, 10, 11), (12, 13, 14), (12, 14, 15), (16, 17, 18), (16, 18, 19), (20, 21, 22), (20, 22, 23)])
me_cube_006.polygons.foreach_set('use_smooth', [True] * 12)
_k = set([(0, 1), (0, 3), (1, 2), (2, 3), (4, 5), (4, 7), (5, 6), (6, 7), (8, 9), (8, 11), (9, 10), (10, 11), (12, 13), (12, 15), (13, 14), (14, 15), (16, 17), (16, 19), (17, 18), (18, 19), (20, 21), (20, 23), (21, 22), (22, 23)])
me_cube_006.attributes.new('sharp_edge', 'BOOLEAN', 'EDGE').data.foreach_set('value', [ (min(e.vertices), max(e.vertices)) in _k for e in me_cube_006.edges])
me_cube_006.materials.append(mat_gold)
me_cube_006.use_remesh_preserve_volume = False
me_cube_006.use_remesh_preserve_attributes = False
me_cube_006.use_mirror_vertex_groups = False
me_cube_006.update()
me_cube_006.normals_split_custom_set([tuple(v) for v in zip(*[iter([-2.088e-12, -1.0, -4.777e-05, -4.777e-05, -1.0, 2.088e-12, 2.088e-12, -1.0, 4.777e-05, -2.088e-12, -1.0, -4.777e-05, 2.088e-12, -1.0, 4.777e-05, 4.777e-05, -1.0, -2.088e-12, 4.777e-05, 1.0, 2.088e-12, -2.088e-12, 1.0, 4.777e-05, -4.777e-05, 1.0, -2.088e-12, 4.777e-05, 1.0, 2.088e-12, -4.777e-05, 1.0, -2.088e-12, 2.088e-12, 1.0, -4.777e-05, -1.0, 0.0, 0.0, -1.0, 0.0, 0.0, -1.0, 0.0, 0.0, -1.0, 0.0, 0.0, -1.0, 0.0, 0.0, -1.0, 0.0, 0.0, -2.088e-12, -4.777e-05, 1.0, 4.532e-05, -1.511e-05, 1.0, 2.088e-12, 4.777e-05, 1.0, -2.088e-12, -4.777e-05, 1.0, 2.088e-12, 4.777e-05, 1.0, 0.0003355, -1.467e-11, 1.0, 1.0, 0.0, 0.0, 1.0, 0.0, 0.0, 1.0, 0.0, 0.0, 1.0, 0.0, 0.0, 1.0, 0.0, 0.0, 1.0, 0.0, 0.0, -2.088e-12, 4.777e-05, -1.0, -0.0003183, 0.0001061, -1.0, 2.088e-12, -4.777e-05, -1.0, -2.088e-12, 4.777e-05, -1.0, 2.088e-12, -4.777e-05, -1.0, 4.777e-05, 2.088e-12, -1.0])] * 3)])
me_cube_050 = bpy.data.meshes.new('Cube.050')
me_cube_050.from_pydata([(0.8563, 0.0333, 1.222), (0.8563, 0.0333, 1.002), (0.8352, 0.0333, 1.002), (0.8352, 0.0333, 1.222), (0.8563, -0.0333, 1.222), (0.8352, -0.0333, 1.222), (0.8352, -0.0333, 1.002), (0.8563, -0.0333, 1.002), (0.8563, 0.0333, 1.222), (0.8352, 0.0333, 1.222), (0.8352, -0.0333, 1.222), (0.8563, -0.0333, 1.222), (0.8352, 0.0333, 1.222), (0.8352, 0.0333, 1.002), (0.8352, -0.0333, 1.002), (0.8352, -0.0333, 1.222), (0.8352, 0.0333, 1.002), (0.8563, 0.0333, 1.002), (0.8563, -0.0333, 1.002), (0.8352, -0.0333, 1.002), (0.8563, -0.0333, 1.222), (0.8563, -0.0333, 1.002), (0.8563, 0.0333, 1.002), (0.8563, 0.0333, 1.222)], [], [(0, 1, 2), (0, 2, 3), (4, 5, 6), (4, 6, 7), (8, 9, 10), (8, 10, 11), (12, 13, 14), (12, 14, 15), (16, 17, 18), (16, 18, 19), (20, 21, 22), (20, 22, 23)])
me_cube_050.polygons.foreach_set('use_smooth', [True] * 12)
_k = set([(0, 1), (0, 3), (1, 2), (2, 3), (4, 5), (4, 7), (5, 6), (6, 7), (8, 9), (8, 11), (9, 10), (10, 11), (12, 13), (12, 15), (13, 14), (14, 15), (16, 17), (16, 19), (17, 18), (18, 19), (20, 21), (20, 23), (21, 22), (22, 23)])
me_cube_050.attributes.new('sharp_edge', 'BOOLEAN', 'EDGE').data.foreach_set('value', [ (min(e.vertices), max(e.vertices)) in _k for e in me_cube_050.edges])
me_cube_050.materials.append(mat_gold)
me_cube_050.use_remesh_preserve_volume = False
me_cube_050.use_remesh_preserve_attributes = False
me_cube_050.use_mirror_vertex_groups = False
me_cube_050.update()
me_cube_050.normals_split_custom_set([tuple(v) for v in zip(*[iter([-4.777e-05, -1.0, 2.088e-12, 2.088e-12, -1.0, 4.777e-05, 4.777e-05, -1.0, -2.088e-12, -4.777e-05, -1.0, 2.088e-12, 4.777e-05, -1.0, -2.088e-12, -2.088e-12, -1.0, -4.777e-05, 2.088e-12, 1.0, -4.777e-05, 4.777e-05, 1.0, 2.088e-12, -2.088e-12, 1.0, 4.777e-05, 2.088e-12, 1.0, -4.777e-05, -2.088e-12, 1.0, 4.777e-05, -4.777e-05, 1.0, -2.088e-12, 2.088e-12, -4.777e-05, -1.0, 0.0003355, 1.467e-11, -1.0, -2.088e-12, 4.777e-05, -1.0, 2.088e-12, -4.777e-05, -1.0, -2.088e-12, 4.777e-05, -1.0, -0.0003355, -1.467e-11, -1.0, -1.0, 0.0, 0.0, -1.0, 0.0, 0.0, -1.0, 0.0, 0.0, -1.0, 0.0, 0.0, -1.0, 0.0, 0.0, -1.0, 0.0, 0.0, -2.088e-12, -4.777e-05, 1.0, -0.0003355, 1.467e-11, 1.0, 2.088e-12, 4.777e-05, 1.0, -2.088e-12, -4.777e-05, 1.0, 2.088e-12, 4.777e-05, 1.0, 0.0003355, -1.467e-11, 1.0, 1.0, 0.0, 0.0, 1.0, 0.0, 0.0, 1.0, 0.0, 0.0, 1.0, 0.0, 0.0, 1.0, 0.0, 0.0, 1.0, 0.0, 0.0])] * 3)])
me_cube_014 = bpy.data.meshes.new('Cube.014')
me_cube_014.from_pydata([(0.4335, 0.0333, 0.3904), (0.4335, 0.0333, 0.1696), (0.4123, 0.0333, 0.1696), (0.4123, 0.0333, 0.3904), (0.4335, -0.0333, 0.3904), (0.4123, -0.0333, 0.3904), (0.4123, -0.0333, 0.1696), (0.4335, -0.0333, 0.1696), (0.4335, 0.0333, 0.3904), (0.4123, 0.0333, 0.3904), (0.4123, -0.0333, 0.3904), (0.4335, -0.0333, 0.3904), (0.4123, 0.0333, 0.3904), (0.4123, 0.0333, 0.1696), (0.4123, -0.0333, 0.1696), (0.4123, -0.0333, 0.3904), (0.4123, 0.0333, 0.1696), (0.4335, 0.0333, 0.1696), (0.4335, -0.0333, 0.1696), (0.4123, -0.0333, 0.1696), (0.4335, -0.0333, 0.3904), (0.4335, -0.0333, 0.1696), (0.4335, 0.0333, 0.1696), (0.4335, 0.0333, 0.3904)], [], [(0, 1, 2), (0, 2, 3), (4, 5, 6), (4, 6, 7), (8, 9, 10), (8, 10, 11), (12, 13, 14), (12, 14, 15), (16, 17, 18), (16, 18, 19), (20, 21, 22), (20, 22, 23)])
me_cube_014.polygons.foreach_set('use_smooth', [True] * 12)
_k = set([(0, 1), (0, 3), (1, 2), (2, 3), (4, 5), (4, 7), (5, 6), (6, 7), (8, 9), (8, 11), (9, 10), (10, 11), (12, 13), (12, 15), (13, 14), (14, 15), (16, 17), (16, 19), (17, 18), (18, 19), (20, 21), (20, 23), (21, 22), (22, 23)])
me_cube_014.attributes.new('sharp_edge', 'BOOLEAN', 'EDGE').data.foreach_set('value', [ (min(e.vertices), max(e.vertices)) in _k for e in me_cube_014.edges])
me_cube_014.materials.append(mat_gold)
me_cube_014.use_remesh_preserve_volume = False
me_cube_014.use_remesh_preserve_attributes = False
me_cube_014.use_mirror_vertex_groups = False
me_cube_014.update()
me_cube_014.normals_split_custom_set([tuple(v) for v in zip(*[iter([-4.777e-05, -1.0, 2.088e-12, 2.088e-12, -1.0, 4.777e-05, 4.777e-05, -1.0, -2.088e-12, -4.777e-05, -1.0, 2.088e-12, 4.777e-05, -1.0, -2.088e-12, -2.088e-12, -1.0, -4.777e-05, 2.088e-12, 1.0, -4.777e-05, 4.777e-05, 1.0, 2.088e-12, -2.088e-12, 1.0, 4.777e-05, 2.088e-12, 1.0, -4.777e-05, -2.088e-12, 1.0, 4.777e-05, -4.777e-05, 1.0, -2.088e-12, 2.088e-12, -4.777e-05, -1.0, 4.777e-05, 2.088e-12, -1.0, -2.088e-12, 4.777e-05, -1.0, 2.088e-12, -4.777e-05, -1.0, -2.088e-12, 4.777e-05, -1.0, -4.777e-05, -2.088e-12, -1.0, -1.0, 0.0, 0.0, -1.0, 0.0, 0.0, -1.0, 0.0, 0.0, -1.0, 0.0, 0.0, -1.0, 0.0, 0.0, -1.0, 0.0, 0.0, -2.088e-12, -4.777e-05, 1.0, -4.777e-05, 2.088e-12, 1.0, 2.088e-12, 4.777e-05, 1.0, -2.088e-12, -4.777e-05, 1.0, 2.088e-12, 4.777e-05, 1.0, 4.777e-05, -2.088e-12, 1.0, 1.0, 0.0, 0.0, 1.0, 0.0, 0.0, 1.0, 0.0, 0.0, 1.0, 0.0, 0.0, 1.0, 0.0, 0.0, 1.0, 0.0, 0.0])] * 3)])
me_cube_032 = bpy.data.meshes.new('Cube.032')
me_cube_032.from_pydata([(0.6449, 0.0333, 0.8064), (0.6449, 0.0333, 0.5856), (0.6237, 0.0333, 0.5856), (0.6237, 0.0333, 0.8064), (0.6449, -0.0333, 0.8064), (0.6237, -0.0333, 0.8064), (0.6237, -0.0333, 0.5856), (0.6449, -0.0333, 0.5856), (0.6449, 0.0333, 0.8064), (0.6237, 0.0333, 0.8064), (0.6237, -0.0333, 0.8064), (0.6449, -0.0333, 0.8064), (0.6237, 0.0333, 0.8064), (0.6237, 0.0333, 0.5856), (0.6237, -0.0333, 0.5856), (0.6237, -0.0333, 0.8064), (0.6237, 0.0333, 0.5856), (0.6449, 0.0333, 0.5856), (0.6449, -0.0333, 0.5856), (0.6237, -0.0333, 0.5856), (0.6449, -0.0333, 0.8064), (0.6449, -0.0333, 0.5856), (0.6449, 0.0333, 0.5856), (0.6449, 0.0333, 0.8064)], [], [(0, 1, 2), (0, 2, 3), (4, 5, 6), (4, 6, 7), (8, 9, 10), (8, 10, 11), (12, 13, 14), (12, 14, 15), (16, 17, 18), (16, 18, 19), (20, 21, 22), (20, 22, 23)])
me_cube_032.polygons.foreach_set('use_smooth', [True] * 12)
_k = set([(0, 1), (0, 3), (1, 2), (2, 3), (4, 5), (4, 7), (5, 6), (6, 7), (8, 9), (8, 11), (9, 10), (10, 11), (12, 13), (12, 15), (13, 14), (14, 15), (16, 17), (16, 19), (17, 18), (18, 19), (20, 21), (20, 23), (21, 22), (22, 23)])
me_cube_032.attributes.new('sharp_edge', 'BOOLEAN', 'EDGE').data.foreach_set('value', [ (min(e.vertices), max(e.vertices)) in _k for e in me_cube_032.edges])
me_cube_032.materials.append(mat_gold)
me_cube_032.use_remesh_preserve_volume = False
me_cube_032.use_remesh_preserve_attributes = False
me_cube_032.use_mirror_vertex_groups = False
me_cube_032.update()
me_cube_032.normals_split_custom_set([tuple(v) for v in zip(*[iter([-4.777e-05, -1.0, 2.088e-12, 2.088e-12, -1.0, 4.777e-05, 4.777e-05, -1.0, -2.088e-12, -4.777e-05, -1.0, 2.088e-12, 4.777e-05, -1.0, -2.088e-12, -2.088e-12, -1.0, -4.777e-05, 2.088e-12, 1.0, -4.777e-05, 4.777e-05, 1.0, 2.088e-12, -2.088e-12, 1.0, 4.777e-05, 2.088e-12, 1.0, -4.777e-05, -2.088e-12, 1.0, 4.777e-05, -4.777e-05, 1.0, -2.088e-12, 2.088e-12, -4.777e-05, -1.0, 4.777e-05, 2.088e-12, -1.0, -2.088e-12, 4.777e-05, -1.0, 2.088e-12, -4.777e-05, -1.0, -2.088e-12, 4.777e-05, -1.0, -4.777e-05, -2.088e-12, -1.0, -1.0, 0.0, 0.0, -1.0, 0.0, 0.0, -1.0, 0.0, 0.0, -1.0, 0.0, 0.0, -1.0, 0.0, 0.0, -1.0, 0.0, 0.0, -2.088e-12, -4.777e-05, 1.0, -4.777e-05, 2.088e-12, 1.0, 2.088e-12, 4.777e-05, 1.0, -2.088e-12, -4.777e-05, 1.0, 2.088e-12, 4.777e-05, 1.0, 4.777e-05, -2.088e-12, 1.0, 1.0, 0.0, 0.0, 1.0, 0.0, 0.0, 1.0, 0.0, 0.0, 1.0, 0.0, 0.0, 1.0, 0.0, 0.0, 1.0, 0.0, 0.0])] * 3)])
me_cube_005 = bpy.data.meshes.new('Cube.005')
me_cube_005.from_pydata([(0.1163, 0.0333, -0.2336), (0.1163, 0.0333, -0.4544), (0.09515, 0.0333, -0.4544), (0.09515, 0.0333, -0.2336), (0.1163, -0.0333, -0.2336), (0.09515, -0.0333, -0.2336), (0.09515, -0.0333, -0.4544), (0.1163, -0.0333, -0.4544), (0.1163, 0.0333, -0.2336), (0.09515, 0.0333, -0.2336), (0.09515, -0.0333, -0.2336), (0.1163, -0.0333, -0.2336), (0.09515, 0.0333, -0.2336), (0.09515, 0.0333, -0.4544), (0.09515, -0.0333, -0.4544), (0.09515, -0.0333, -0.2336), (0.09515, 0.0333, -0.4544), (0.1163, 0.0333, -0.4544), (0.1163, -0.0333, -0.4544), (0.09515, -0.0333, -0.4544), (0.1163, -0.0333, -0.2336), (0.1163, -0.0333, -0.4544), (0.1163, 0.0333, -0.4544), (0.1163, 0.0333, -0.2336)], [], [(0, 1, 2), (0, 2, 3), (4, 5, 6), (4, 6, 7), (8, 9, 10), (8, 10, 11), (12, 13, 14), (12, 14, 15), (16, 17, 18), (16, 18, 19), (20, 21, 22), (20, 22, 23)])
me_cube_005.polygons.foreach_set('use_smooth', [True] * 12)
_k = set([(0, 1), (0, 3), (1, 2), (2, 3), (4, 5), (4, 7), (5, 6), (6, 7), (8, 9), (8, 11), (9, 10), (10, 11), (12, 13), (12, 15), (13, 14), (14, 15), (16, 17), (16, 19), (17, 18), (18, 19), (20, 21), (20, 23), (21, 22), (22, 23)])
me_cube_005.attributes.new('sharp_edge', 'BOOLEAN', 'EDGE').data.foreach_set('value', [ (min(e.vertices), max(e.vertices)) in _k for e in me_cube_005.edges])
me_cube_005.materials.append(mat_gold)
me_cube_005.use_remesh_preserve_volume = False
me_cube_005.use_remesh_preserve_attributes = False
me_cube_005.use_mirror_vertex_groups = False
me_cube_005.update()
me_cube_005.normals_split_custom_set([tuple(v) for v in zip(*[iter([-4.777e-05, -1.0, 2.088e-12, 2.088e-12, -1.0, 4.777e-05, 4.777e-05, -1.0, -2.088e-12, -4.777e-05, -1.0, 2.088e-12, 4.777e-05, -1.0, -2.088e-12, -2.088e-12, -1.0, -4.777e-05, 2.088e-12, 1.0, -4.777e-05, 4.777e-05, 1.0, 2.088e-12, -2.088e-12, 1.0, 4.777e-05, 2.088e-12, 1.0, -4.777e-05, -2.088e-12, 1.0, 4.777e-05, -4.777e-05, 1.0, -2.088e-12, 2.088e-12, -4.777e-05, -1.0, 4.777e-05, 2.088e-12, -1.0, -2.088e-12, 4.777e-05, -1.0, 2.088e-12, -4.777e-05, -1.0, -2.088e-12, 4.777e-05, -1.0, -4.777e-05, -2.088e-12, -1.0, -1.0, 0.0, 0.0, -1.0, 0.0, 0.0, -1.0, 0.0, 0.0, -1.0, 0.0, 0.0, -1.0, 0.0, 0.0, -1.0, 0.0, 0.0, -2.088e-12, -4.777e-05, 1.0, -4.777e-05, 2.088e-12, 1.0, 2.088e-12, 4.777e-05, 1.0, -2.088e-12, -4.777e-05, 1.0, 2.088e-12, 4.777e-05, 1.0, 4.777e-05, -2.088e-12, 1.0, 1.0, 0.0, 0.0, 1.0, 0.0, 0.0, 1.0, 0.0, 0.0, 1.0, 0.0, 0.0, 1.0, 0.0, 0.0, 1.0, 0.0, 0.0])] * 3)])
me_cube_000 = bpy.data.meshes.new('Cube.000')
me_cube_000.from_pydata([(0.1037, 0.03442, -0.2315), (0.2147, 0.03442, -0.2315), (0.2147, 0.03442, -0.2507), (0.1037, 0.03442, -0.2507), (0.1037, -0.03218, -0.2315), (0.1037, -0.03218, -0.2507), (0.2147, -0.03218, -0.2507), (0.2147, -0.03218, -0.2315), (0.1037, 0.03442, -0.2315), (0.1037, 0.03442, -0.2507), (0.1037, -0.03218, -0.2507), (0.1037, -0.03218, -0.2315), (0.1037, 0.03442, -0.2507), (0.2147, 0.03442, -0.2507), (0.2147, -0.03218, -0.2507), (0.1037, -0.03218, -0.2507), (0.2147, 0.03442, -0.2507), (0.2147, 0.03442, -0.2315), (0.2147, -0.03218, -0.2315), (0.2147, -0.03218, -0.2507), (0.1037, -0.03218, -0.2315), (0.2147, -0.03218, -0.2315), (0.2147, 0.03442, -0.2315), (0.1037, 0.03442, -0.2315)], [], [(0, 1, 2), (0, 2, 3), (4, 5, 6), (4, 6, 7), (8, 9, 10), (8, 10, 11), (12, 13, 14), (12, 14, 15), (16, 17, 18), (16, 18, 19), (20, 21, 22), (20, 22, 23)])
me_cube_000.polygons.foreach_set('use_smooth', [True] * 12)
_k = set([(0, 1), (0, 3), (1, 2), (2, 3), (4, 5), (4, 7), (5, 6), (6, 7), (8, 9), (8, 11), (9, 10), (10, 11), (12, 13), (12, 15), (13, 14), (14, 15), (16, 17), (16, 19), (17, 18), (18, 19), (20, 21), (20, 23), (21, 22), (22, 23)])
me_cube_000.attributes.new('sharp_edge', 'BOOLEAN', 'EDGE').data.foreach_set('value', [ (min(e.vertices), max(e.vertices)) in _k for e in me_cube_000.edges])
me_cube_000.materials.append(mat_gold)
me_cube_000.use_remesh_preserve_volume = False
me_cube_000.use_remesh_preserve_attributes = False
me_cube_000.use_mirror_vertex_groups = False
me_cube_000.update()
me_cube_000.normals_split_custom_set([tuple(v) for v in zip(*[iter([-1.467e-11, -1.0, -0.0003355, -0.0003355, -1.0, 1.467e-11, 2.088e-12, -1.0, 4.777e-05, -1.467e-11, -1.0, -0.0003355, 2.088e-12, -1.0, 4.777e-05, 4.777e-05, -1.0, -2.088e-12, 0.0003355, 1.0, 1.467e-11, -2.088e-12, 1.0, 4.777e-05, -4.777e-05, 1.0, -2.088e-12, 0.0003355, 1.0, 1.467e-11, -4.777e-05, 1.0, -2.088e-12, 1.467e-11, 1.0, -0.0003355, -1.0, 0.0, 0.0, -1.0, 0.0, 0.0, -1.0, 0.0, 0.0, -1.0, 0.0, 0.0, -1.0, 0.0, 0.0, -1.0, 0.0, 0.0, -2.088e-12, -4.777e-05, 1.0, 4.532e-05, -1.511e-05, 1.0, 2.088e-12, 4.777e-05, 1.0, -2.088e-12, -4.777e-05, 1.0, 2.088e-12, 4.777e-05, 1.0, 4.777e-05, -2.088e-12, 1.0, 1.0, 0.0, 0.0, 1.0, 0.0, 0.0, 1.0, 0.0, 0.0, 1.0, 0.0, 0.0, 1.0, 0.0, 0.0, 1.0, 0.0, 0.0, -2.088e-12, 4.777e-05, -1.0, -4.532e-05, 1.511e-05, -1.0, 2.088e-12, -4.777e-05, -1.0, -2.088e-12, 4.777e-05, -1.0, 2.088e-12, -4.777e-05, -1.0, 4.777e-05, 2.088e-12, -1.0])] * 3)])

# ---- objects
ob_cube_040 = bpy.data.objects.new('Cube.040', me_cube_040)
ob_cube_001 = bpy.data.objects.new('Cube.001', me_cube_001)
ob_cube_011 = bpy.data.objects.new('Cube.011', me_cube_011)
ob_cube_007_cube_008 = bpy.data.objects.new('Cube.007_Cube.008', me_cube_007_cube_008)
ob_cube_052 = bpy.data.objects.new('Cube.052', me_cube_052)
ob_cube_020_cube_026 = bpy.data.objects.new('Cube.020_Cube.026', me_cube_020_cube_026)
ob_cube_002 = bpy.data.objects.new('Cube.002', me_cube_002)
ob_cube_031 = bpy.data.objects.new('Cube.031', me_cube_031)
ob_cube_018_cube_021 = bpy.data.objects.new('Cube.018_Cube.021', me_cube_018_cube_021)
ob_cube_015_cube_019 = bpy.data.objects.new('Cube.015_Cube.019', me_cube_015_cube_019)
ob_cube_035 = bpy.data.objects.new('Cube.035', me_cube_035)
ob_cube_010 = bpy.data.objects.new('Cube.010', me_cube_010)
ob_cube_023 = bpy.data.objects.new('Cube.023', me_cube_023)
ob_cube_017 = bpy.data.objects.new('Cube.017', me_cube_017)
ob_cube_008_cube_009 = bpy.data.objects.new('Cube.008_Cube.009', me_cube_008_cube_009)
ob_cube_051 = bpy.data.objects.new('Cube.051', me_cube_051)
ob_cube_016_cube_020 = bpy.data.objects.new('Cube.016_Cube.020', me_cube_016_cube_020)
ob_cube_039 = bpy.data.objects.new('Cube.039', me_cube_039)
ob_cube_004 = bpy.data.objects.new('Cube.004', me_cube_004)
ob_cube_019_cube_022 = bpy.data.objects.new('Cube.019_Cube.022', me_cube_019_cube_022)
ob_cube_024 = bpy.data.objects.new('Cube.024', me_cube_024)
ob_cube_012_cube_015 = bpy.data.objects.new('Cube.012_Cube.015', me_cube_012_cube_015)
ob_cube_021_cube_027 = bpy.data.objects.new('Cube.021_Cube.027', me_cube_021_cube_027)
ob_cube_003 = bpy.data.objects.new('Cube.003', me_cube_003)
ob_cube_009_cube_013 = bpy.data.objects.new('Cube.009_Cube.013', me_cube_009_cube_013)
ob_cube_013_cube_016 = bpy.data.objects.new('Cube.013_Cube.016', me_cube_013_cube_016)
ob_cube_006 = bpy.data.objects.new('Cube.006', me_cube_006)
ob_cube_050 = bpy.data.objects.new('Cube.050', me_cube_050)
ob_cube_014 = bpy.data.objects.new('Cube.014', me_cube_014)
ob_cube_032 = bpy.data.objects.new('Cube.032', me_cube_032)
ob_cube_005 = bpy.data.objects.new('Cube.005', me_cube_005)
ob_cube_000 = bpy.data.objects.new('Cube.000', me_cube_000)

# ---- transforms, parenting, visibility, modifiers, constraints
ob_cube_040.location = (0.0, 0.0, 0.0)
ob_cube_040.rotation_euler = (1.571, -0.0, 0.0)
ob_cube_040.lineart.crease_threshold = 0.0
ob_cube_001.location = (0.0, 0.0, 0.0)
ob_cube_001.rotation_euler = (1.571, -0.0, 0.0)
ob_cube_001.lineart.crease_threshold = 0.0
ob_cube_011.location = (0.0, 0.0, 0.0)
ob_cube_011.rotation_euler = (1.571, -0.0, 0.0)
ob_cube_011.lineart.crease_threshold = 0.0
ob_cube_007_cube_008.location = (0.0, 0.0, 0.0)
ob_cube_007_cube_008.rotation_euler = (1.571, -0.0, 0.0)
ob_cube_007_cube_008.lineart.crease_threshold = 0.0
ob_cube_052.location = (0.0, 0.0, 0.0)
ob_cube_052.rotation_euler = (1.571, -0.0, 0.0)
ob_cube_052.lineart.crease_threshold = 0.0
ob_cube_020_cube_026.location = (0.0, 0.0, 0.0)
ob_cube_020_cube_026.rotation_euler = (1.571, -0.0, 0.0)
ob_cube_020_cube_026.lineart.crease_threshold = 0.0
ob_cube_002.location = (0.0, 0.0, 0.0)
ob_cube_002.rotation_euler = (1.571, -0.0, 0.0)
ob_cube_002.lineart.crease_threshold = 0.0
ob_cube_031.location = (0.0, 0.0, 0.0)
ob_cube_031.rotation_euler = (1.571, -0.0, 0.0)
ob_cube_031.lineart.crease_threshold = 0.0
ob_cube_018_cube_021.location = (0.0, 0.0, 0.0)
ob_cube_018_cube_021.rotation_euler = (1.571, -0.0, 0.0)
ob_cube_018_cube_021.lineart.crease_threshold = 0.0
ob_cube_015_cube_019.location = (0.0, 0.0, 0.0)
ob_cube_015_cube_019.rotation_euler = (1.571, -0.0, 0.0)
ob_cube_015_cube_019.lineart.crease_threshold = 0.0
ob_cube_035.location = (0.0, 0.0, 0.0)
ob_cube_035.rotation_euler = (1.571, -0.0, 0.0)
ob_cube_035.lineart.crease_threshold = 0.0
ob_cube_010.location = (0.0, 0.0, 0.0)
ob_cube_010.rotation_euler = (1.571, -0.0, 0.0)
ob_cube_010.lineart.crease_threshold = 0.0
ob_cube_023.location = (0.0, 0.0, 0.0)
ob_cube_023.rotation_euler = (1.571, -0.0, 0.0)
ob_cube_023.lineart.crease_threshold = 0.0
ob_cube_017.location = (0.0, 0.0, 0.0)
ob_cube_017.rotation_euler = (1.571, -0.0, 0.0)
ob_cube_017.lineart.crease_threshold = 0.0
ob_cube_008_cube_009.location = (0.0, 0.0, 0.0)
ob_cube_008_cube_009.rotation_euler = (1.571, -0.0, 0.0)
ob_cube_008_cube_009.lineart.crease_threshold = 0.0
ob_cube_051.location = (0.0, 0.0, 0.0)
ob_cube_051.rotation_euler = (1.571, -0.0, 0.0)
ob_cube_051.lineart.crease_threshold = 0.0
ob_cube_016_cube_020.location = (0.0, 0.0, 0.0)
ob_cube_016_cube_020.rotation_euler = (1.571, -0.0, 0.0)
ob_cube_016_cube_020.lineart.crease_threshold = 0.0
ob_cube_039.location = (0.0, 0.0, 0.0)
ob_cube_039.rotation_euler = (1.571, -0.0, 0.0)
ob_cube_039.lineart.crease_threshold = 0.0
ob_cube_004.location = (0.0, 0.0, 0.0)
ob_cube_004.rotation_euler = (1.571, -0.0, 0.0)
ob_cube_004.lineart.crease_threshold = 0.0
ob_cube_019_cube_022.location = (0.0, 0.0, 0.0)
ob_cube_019_cube_022.rotation_euler = (1.571, -0.0, 0.0)
ob_cube_019_cube_022.lineart.crease_threshold = 0.0
ob_cube_024.location = (0.0, 0.0, 0.0)
ob_cube_024.rotation_euler = (1.571, -0.0, 0.0)
ob_cube_024.lineart.crease_threshold = 0.0
ob_cube_012_cube_015.location = (0.0, 0.0, 0.0)
ob_cube_012_cube_015.rotation_euler = (1.571, -0.0, 0.0)
ob_cube_012_cube_015.lineart.crease_threshold = 0.0
ob_cube_021_cube_027.location = (0.0, 0.0, 0.0)
ob_cube_021_cube_027.rotation_euler = (1.571, -0.0, 0.0)
ob_cube_021_cube_027.lineart.crease_threshold = 0.0
ob_cube_003.location = (0.0, 0.0, 0.0)
ob_cube_003.rotation_euler = (1.571, -0.0, 0.0)
ob_cube_003.lineart.crease_threshold = 0.0
ob_cube_009_cube_013.location = (0.0, 0.0, 0.0)
ob_cube_009_cube_013.rotation_euler = (1.571, -0.0, 0.0)
ob_cube_009_cube_013.lineart.crease_threshold = 0.0
ob_cube_013_cube_016.location = (0.0, 0.0, 0.0)
ob_cube_013_cube_016.rotation_euler = (1.571, -0.0, 0.0)
ob_cube_013_cube_016.lineart.crease_threshold = 0.0
ob_cube_006.location = (0.0, 0.0, 0.0)
ob_cube_006.rotation_euler = (1.571, -0.0, 0.0)
ob_cube_006.lineart.crease_threshold = 0.0
ob_cube_050.location = (0.0, 0.0, 0.0)
ob_cube_050.rotation_euler = (1.571, -0.0, 0.0)
ob_cube_050.lineart.crease_threshold = 0.0
ob_cube_014.location = (0.0, 0.0, 0.0)
ob_cube_014.rotation_euler = (1.571, -0.0, 0.0)
ob_cube_014.lineart.crease_threshold = 0.0
ob_cube_032.location = (0.0, 0.0, 0.0)
ob_cube_032.rotation_euler = (1.571, -0.0, 0.0)
ob_cube_032.lineart.crease_threshold = 0.0
ob_cube_005.location = (0.0, 0.0, 0.0)
ob_cube_005.rotation_euler = (1.571, -0.0, 0.0)
ob_cube_005.lineart.crease_threshold = 0.0
ob_cube_000.location = (0.0, 0.0, 0.0)
ob_cube_000.rotation_euler = (1.571, -0.0, 0.0)
ob_cube_000.lineart.crease_threshold = 0.0

# ---- collection membership
col_collection_1.objects.link(ob_cube_040)
col_collection_1.objects.link(ob_cube_001)
col_collection_1.objects.link(ob_cube_011)
col_collection_1.objects.link(ob_cube_007_cube_008)
col_collection_1.objects.link(ob_cube_052)
col_collection_1.objects.link(ob_cube_020_cube_026)
col_collection_1.objects.link(ob_cube_002)
col_collection_1.objects.link(ob_cube_031)
col_collection_1.objects.link(ob_cube_018_cube_021)
col_collection_1.objects.link(ob_cube_015_cube_019)
col_collection_1.objects.link(ob_cube_035)
col_collection_1.objects.link(ob_cube_010)
col_collection_1.objects.link(ob_cube_023)
col_collection_1.objects.link(ob_cube_017)
col_collection_1.objects.link(ob_cube_008_cube_009)
col_collection_1.objects.link(ob_cube_051)
col_collection_1.objects.link(ob_cube_016_cube_020)
col_collection_1.objects.link(ob_cube_039)
col_collection_1.objects.link(ob_cube_004)
col_collection_1.objects.link(ob_cube_019_cube_022)
col_collection_1.objects.link(ob_cube_024)
col_collection_1.objects.link(ob_cube_012_cube_015)
col_collection_1.objects.link(ob_cube_021_cube_027)
col_collection_1.objects.link(ob_cube_003)
col_collection_1.objects.link(ob_cube_009_cube_013)
col_collection_1.objects.link(ob_cube_013_cube_016)
col_collection_1.objects.link(ob_cube_006)
col_collection_1.objects.link(ob_cube_050)
col_collection_1.objects.link(ob_cube_014)
col_collection_1.objects.link(ob_cube_032)
col_collection_1.objects.link(ob_cube_005)
col_collection_1.objects.link(ob_cube_000)

# ---- scene / render settings (as saved in the file)
scene.frame_start = 1; scene.frame_end = 250; scene.frame_set(1)
scene.render.engine = 'BLENDER_EEVEE_NEXT'
scene.render.resolution_percentage = 50
scene.render.dither_intensity = 0.0
scene.cycles.use_denoising = False
scene.cycles.samples = 128
scene.cycles.sampling_pattern = 'TABULATED_SOBOL'
scene.cycles.light_sampling_threshold = 0.0
scene.cycles.use_adaptive_sampling = False
scene.cycles.use_light_tree = False
scene.cycles.blur_glossy = 0.0
scene.cycles.sample_clamp_indirect = 0.0
scene.view_settings.view_transform = 'Standard'
bpy.context.view_layer.update()

# ---- added for rendering (the .blend has no active camera and no usable light): camera, sun
cam_auto = bpy.data.cameras.new('AutoCamera')
cam_auto.lens = 50.0
cam_auto.sensor_width = 36.0
cam_auto.clip_end = 1000.0
ob_auto_camera = bpy.data.objects.new('AutoCamera', cam_auto)
scene.collection.objects.link(ob_auto_camera)
ob_auto_camera.location = (2.22269, -3.05123, 1.77793)
ob_auto_camera.rotation_euler = (1.09748, -7.21219e-08, 0.694738)
scene.camera = ob_auto_camera
light_auto_sun = bpy.data.lights.new('AutoSun', 'SUN')
light_auto_sun.energy = 3.0
light_auto_sun.angle = 0.0523599
ob_auto_sun = bpy.data.objects.new('AutoSun', light_auto_sun)
scene.collection.objects.link(ob_auto_sun)
ob_auto_sun.rotation_euler = (0.872665, 0.174533, 0.523599)
bpy.context.view_layer.update()

